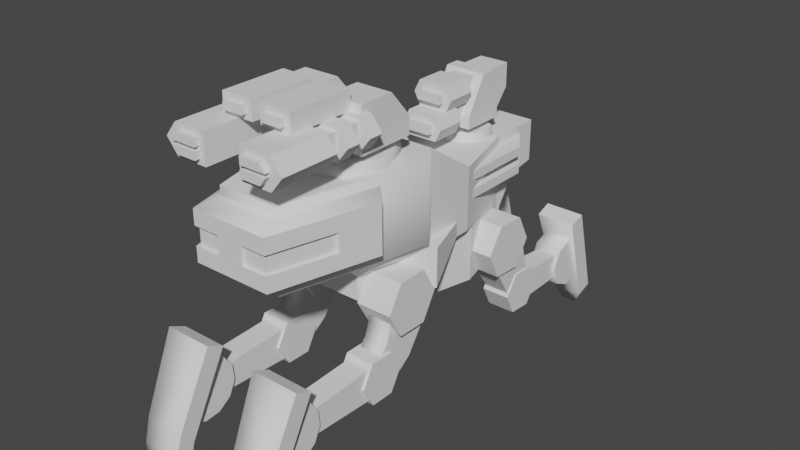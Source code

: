 # Source: adv_combat_fab.blend  (saved by Blender 2.80.75; exported with 4.5.12 LTS)
import bpy
from mathutils import Matrix  # noqa: F401  (used for matrix-valued properties, if any)

bpy.ops.wm.read_factory_settings(use_empty=True)
scene = bpy.context.scene
scene.name = 'Scene'

# ---- collections
col_collection = bpy.data.collections.new('Collection'); scene.collection.children.link(col_collection)

# ---- world
world_world = bpy.data.worlds.new('World'); scene.world = world_world
world_world.use_nodes = True; world_world.node_tree.nodes.clear()
_N = world_world.node_tree.nodes; _L = world_world.node_tree.links
n0 = _N.new('ShaderNodeOutputWorld'); n0.name = 'World Output'; n0.location = (300, 300)
n1 = _N.new('ShaderNodeBackground'); n1.name = 'Background'; n1.location = (10, 300)
n1.inputs[0].default_value = (0.05088, 0.05088, 0.05088, 1.0)
_L.new(n1.outputs[0], n0.inputs[0])
n0.is_active_output = True
world_world.color = (0.05088, 0.05088, 0.05088)
world_world.use_sun_shadow = False
world_world.sun_shadow_jitter_overblur = 0.0

# ---- meshes
me_plane_003 = bpy.data.meshes.new('Plane.003')
me_plane_003.from_pydata([(0.9632, -2.017, 2.019), (1.738, -2.017, 2.019), (0.9632, -2.34, 1.459), (1.738, -2.34, 1.459), (0.9632, -2.986, 1.459), (1.738, -2.986, 1.459), (0.9632, -3.309, 2.019), (1.738, -3.309, 2.019), (0.9632, -2.986, 2.578), (1.738, -2.986, 2.578), (0.9632, -2.34, 2.578), (1.738, -2.34, 2.578), (1.028, -2.31, 3.437), (1.028, -1.018, 3.437), (1.674, -2.31, 3.437), (1.674, -1.018, 3.437), (1.028, -1.211, 2.708), (1.028, -2.304, 3.106), (1.674, -1.211, 2.708), (1.674, -2.304, 3.106), (1.028, -1.626, 2.105), (1.028, -2.428, 2.777), (1.674, -1.626, 2.105), (1.674, -2.428, 2.777), (1.028, -2.204, 1.687), (1.028, -2.675, 2.503), (1.674, -2.204, 1.687), (1.674, -2.675, 2.503), (0.8663, -0.8869, 3.634), (1.835, -0.8869, 3.634), (0.8663, -1.291, 2.934), (1.835, -1.291, 2.934), (0.8663, -2.098, 2.934), (1.835, -2.098, 2.934), (0.8663, -2.502, 3.634), (1.835, -2.502, 3.634), (0.8663, -2.098, 4.333), (1.835, -2.098, 4.333), (0.8663, -1.291, 4.333), (1.835, -1.291, 4.333), (1.028, -5.247, 1.696), (1.028, -5.247, 2.342), (1.028, -2.986, 1.599), (1.028, -2.986, 2.439), (1.674, -5.247, 1.696), (1.674, -5.247, 2.342), (1.674, -2.986, 1.599), (1.674, -2.986, 2.439), (1.755, -4.755, 1.934), (1.755, -4.791, 2.35), (0.947, -4.791, 2.35), (0.947, -4.755, 1.934), (1.755, -5.031, 2.693), (0.947, -5.031, 2.693), (1.755, -5.41, 2.869), (0.947, -5.41, 2.869), (1.755, -6.069, 1.455), (0.947, -6.069, 1.455), (1.755, -5.691, 1.279), (0.947, -5.691, 1.279), (1.755, -5.274, 1.315), (0.947, -5.274, 1.315), (1.755, -4.932, 1.555), (0.947, -4.932, 1.555), (0.7093, -5.638, 3.371), (0.7184, -5.199, 3.166), (1.992, -5.638, 3.371), (1.983, -5.199, 3.166), (1.889, -6.189, 1.044), (1.907, -6.529, 1.461), (1.872, -6.269, 0.6571), (1.851, -6.269, 0.199), (1.88, -6.709, 0.845), (1.851, -6.709, 0.199), (0.8127, -6.189, 1.044), (0.7942, -6.529, 1.461), (0.8299, -6.269, 0.6571), (0.8502, -6.269, 0.199), (0.8215, -6.709, 0.845), (0.8502, -6.709, 0.199), (1.601, -6.709, -0.2047), (1.601, -6.269, -0.2047), (1.101, -6.709, -0.2047), (1.101, -6.269, -0.2047), (-0.9632, -2.017, 2.019), (-1.738, -2.017, 2.019), (-0.9632, -2.34, 1.459), (-1.738, -2.34, 1.459), (-0.9632, -2.986, 1.459), (-1.738, -2.986, 1.459), (-0.9632, -3.309, 2.019), (-1.738, -3.309, 2.019), (-0.9632, -2.986, 2.578), (-1.738, -2.986, 2.578), (-0.9632, -2.34, 2.578), (-1.738, -2.34, 2.578), (-1.028, -2.31, 3.437), (-1.028, -1.018, 3.437), (-1.674, -2.31, 3.437), (-1.674, -1.018, 3.437), (-1.028, -1.211, 2.708), (-1.028, -2.304, 3.106), (-1.674, -1.211, 2.708), (-1.674, -2.304, 3.106), (-1.028, -1.626, 2.105), (-1.028, -2.428, 2.777), (-1.674, -1.626, 2.105), (-1.674, -2.428, 2.777), (-1.028, -2.204, 1.687), (-1.028, -2.675, 2.503), (-1.674, -2.204, 1.687), (-1.674, -2.675, 2.503), (-0.8663, -0.8869, 3.634), (-1.835, -0.8869, 3.634), (-0.8663, -1.291, 2.934), (-1.835, -1.291, 2.934), (-0.8663, -2.098, 2.934), (-1.835, -2.098, 2.934), (-0.8663, -2.502, 3.634), (-1.835, -2.502, 3.634), (-0.8663, -2.098, 4.333), (-1.835, -2.098, 4.333), (-0.8663, -1.291, 4.333), (-1.835, -1.291, 4.333), (-1.028, -5.247, 1.696), (-1.028, -5.247, 2.342), (-1.028, -2.986, 1.599), (-1.028, -2.986, 2.439), (-1.674, -5.247, 1.696), (-1.674, -5.247, 2.342), (-1.674, -2.986, 1.599), (-1.674, -2.986, 2.439), (-1.755, -4.755, 1.934), (-1.755, -4.791, 2.35), (-0.947, -4.791, 2.35), (-0.947, -4.755, 1.934), (-1.755, -5.031, 2.693), (-0.947, -5.031, 2.693), (-1.755, -5.41, 2.869), (-0.947, -5.41, 2.869), (-1.755, -6.069, 1.455), (-0.947, -6.069, 1.455), (-1.755, -5.691, 1.279), (-0.947, -5.691, 1.279), (-1.755, -5.274, 1.315), (-0.947, -5.274, 1.315), (-1.755, -4.932, 1.555), (-0.947, -4.932, 1.555), (-0.7093, -5.638, 3.371), (-0.7184, -5.199, 3.166), (-1.992, -5.638, 3.371), (-1.983, -5.199, 3.166), (-1.889, -6.189, 1.044), (-1.907, -6.529, 1.461), (-1.872, -6.269, 0.6571), (-1.851, -6.269, 0.199), (-1.88, -6.709, 0.845), (-1.851, -6.709, 0.199), (-0.8127, -6.189, 1.044), (-0.7942, -6.529, 1.461), (-0.8299, -6.269, 0.6571), (-0.8502, -6.269, 0.199), (-0.8215, -6.709, 0.845), (-0.8502, -6.709, 0.199), (-1.601, -6.709, -0.2047), (-1.601, -6.269, -0.2047), (-1.101, -6.709, -0.2047), (-1.101, -6.269, -0.2047), (-0.7517, 3.132, 3.335), (-1.721, 3.126, 3.333), (-0.7477, 2.693, 2.657), (-1.717, 2.687, 2.655), (-0.7431, 1.886, 2.699), (-1.712, 1.88, 2.697), (-0.7425, 1.519, 3.418), (-1.711, 1.513, 3.416), (-0.7465, 1.958, 4.095), (-1.715, 1.953, 4.093), (-0.7511, 2.765, 4.054), (-1.72, 2.759, 4.052), (-0.9074, 2.791, 1.529), (-0.8243, 1.896, 2.885), (-0.9126, 3.546, 1.915), (-0.8317, 2.974, 3.436), (-1.553, 2.788, 1.528), (-1.632, 1.891, 2.883), (-1.559, 3.543, 1.913), (-1.639, 2.97, 3.434), (-1.624, 3.81, 1.68), (-0.8491, 3.814, 1.682), (-1.624, 3.516, 2.256), (-0.8486, 3.52, 2.257), (-1.62, 2.871, 2.289), (-0.8449, 2.875, 2.291), (-1.617, 2.519, 1.747), (-0.8417, 2.524, 1.749), (-1.617, 2.813, 1.172), (-0.8422, 2.818, 1.173), (-1.621, 3.458, 1.138), (-0.8459, 3.463, 1.14), (-0.9111, 3.511, 1.293), (-0.913, 3.552, 2.1), (-0.9874, 5.53, 1.27), (-0.9889, 5.564, 1.915), (-1.557, 3.507, 1.292), (-1.559, 3.548, 2.098), (-1.504, 5.527, 1.269), (-1.506, 5.561, 1.914), (-1.636, 5.55, 2.306), (-0.8605, 5.554, 2.307), (-1.632, 5.026, 2.12), (-0.8571, 5.03, 2.121), (-1.63, 4.787, 1.617), (-0.8546, 4.791, 1.619), (-1.63, 4.973, 1.093), (-0.8546, 4.977, 1.095), (-1.632, 5.475, 0.8542), (-0.857, 5.479, 0.8558), (-1.636, 5.999, 1.04), (-0.8605, 6.004, 1.042), (-1.81, 5.735, 3.012), (-1.797, 5.279, 2.85), (-1.669, 6.682, 0.3494), (-1.656, 6.225, 0.1873), (-0.8321, 6.686, 0.3512), (-0.8391, 6.23, 0.189), (-0.6911, 5.742, 3.015), (-0.6981, 5.285, 2.853), (-1.452, 6.361, -0.1927), (-1.46, 6.818, -0.03065), (-1.043, 6.364, -0.1919), (-1.041, 6.82, -0.02977), (0.7517, 3.132, 3.335), (1.721, 3.126, 3.333), (0.7477, 2.693, 2.657), (1.717, 2.687, 2.655), (0.7431, 1.886, 2.699), (1.712, 1.88, 2.697), (0.7425, 1.519, 3.418), (1.711, 1.513, 3.416), (0.7465, 1.958, 4.095), (1.715, 1.953, 4.093), (0.7511, 2.765, 4.054), (1.72, 2.759, 4.052), (0.9074, 2.791, 1.529), (0.8243, 1.896, 2.885), (0.9126, 3.546, 1.915), (0.8317, 2.974, 3.436), (1.553, 2.788, 1.528), (1.632, 1.891, 2.883), (1.559, 3.543, 1.913), (1.639, 2.97, 3.434), (1.624, 3.81, 1.68), (0.8491, 3.814, 1.682), (1.624, 3.516, 2.256), (0.8486, 3.52, 2.257), (1.62, 2.871, 2.289), (0.8449, 2.875, 2.291), (1.617, 2.519, 1.747), (0.8417, 2.524, 1.749), (1.617, 2.813, 1.172), (0.8422, 2.818, 1.173), (1.621, 3.458, 1.138), (0.8459, 3.463, 1.14), (0.9111, 3.511, 1.293), (0.913, 3.552, 2.1), (0.9874, 5.53, 1.27), (0.9889, 5.564, 1.915), (1.557, 3.507, 1.292), (1.559, 3.548, 2.098), (1.504, 5.527, 1.269), (1.506, 5.561, 1.914), (1.636, 5.55, 2.306), (0.8605, 5.554, 2.307), (1.632, 5.026, 2.12), (0.8571, 5.03, 2.121), (1.63, 4.787, 1.617), (0.8546, 4.791, 1.619), (1.63, 4.973, 1.093), (0.8546, 4.977, 1.095), (1.632, 5.475, 0.8542), (0.857, 5.479, 0.8558), (1.636, 5.999, 1.04), (0.8605, 6.004, 1.042), (1.81, 5.735, 3.012), (1.797, 5.279, 2.85), (1.669, 6.682, 0.3494), (1.656, 6.225, 0.1873), (0.8321, 6.686, 0.3512), (0.8391, 6.23, 0.189), (0.6911, 5.742, 3.015), (0.6981, 5.285, 2.853), (1.452, 6.361, -0.1927), (1.46, 6.818, -0.03065), (1.043, 6.364, -0.1919), (1.041, 6.82, -0.02977), (-1.211, 1.373, 2.665), (-1.211, 1.373, 4.28), (-0.8075, 2.988, 2.665), (-0.8075, 2.988, 4.28), (1.211, 1.373, 2.665), (1.211, 1.373, 4.28), (0.8075, 2.988, 2.665), (0.8075, 2.988, 4.28), (0.6056, -1.05, 2.665), (0.6056, -1.05, 4.28), (-0.6056, -1.05, 4.28), (-0.6056, -1.05, 2.665), (-0.6056, -2.423, 4.28), (0.6056, -2.423, 4.28), (-0.8075, -2.423, 3.634), (-0.8075, -2.423, 4.684), (-1.147, -1.454, 3.634), (-1.147, -1.454, 4.684), (0.8075, -2.423, 3.634), (0.8075, -2.423, 4.684), (1.147, -1.454, 3.634), (1.147, -1.454, 4.684), (-1.835, -0.8075, 4.684), (-1.835, -0.8075, 3.634), (1.835, -0.8075, 3.634), (1.835, -0.8075, 4.684), (-1.284, 0.8075, 4.403), (1.284, 0.8075, 4.403), (1.284, 0.8075, 4.684), (-1.284, 0.8075, 4.684), (0.8075, 3.957, 4.764), (0.8075, 3.472, 4.441), (0.8075, 3.149, 3.957), (0.8075, 2.988, 5.976), (1.373, 0.969, 4.28), (1.777, -1.05, 4.845), (0.8075, -2.907, 4.845), (0.8075, -2.423, 4.845), (1.373, -0.4845, 4.28), (1.373, 0.969, 5.976), (0.8075, 4.441, 5.976), (0.8075, 4.441, 4.845), (0.8075, 2.988, 3.392), (1.373, -0.4845, 6.945), (1.777, -1.05, 6.945), (0.8075, -4.845, 6.945), (0.8075, -4.845, 4.845), (0.8075, -3.634, 4.845), (0.8075, -2.907, 4.684), (0.8075, -2.423, 4.28), (-0.8075, 3.957, 4.764), (-0.8075, 4.441, 5.976), (-0.8075, 4.441, 4.845), (-0.8075, 3.472, 4.441), (-0.8075, 3.149, 3.957), (-0.8075, 2.988, 3.392), (-1.373, -0.4845, 6.945), (-1.777, -1.05, 6.945), (-0.8075, -4.845, 6.945), (-0.8075, -4.845, 4.845), (-0.8075, -3.634, 4.845), (-0.8075, -2.907, 4.684), (-0.8075, -2.423, 4.28), (-0.8075, 2.988, 5.976), (-0.8075, 2.988, 4.28), (-1.373, 0.969, 4.28), (-1.373, 0.969, 5.976), (-1.777, -1.05, 4.845), (-0.8075, -2.907, 4.845), (-0.8075, -2.423, 4.845), (-1.373, -0.4845, 4.28), (0.8075, 2.988, 4.28), (0.3432, -5.33, 5.653), (0.9892, -5.33, 5.653), (0.3432, -5.33, 6.137), (0.9892, -5.33, 6.137), (1.417, -3.715, 5.653), (1.417, -3.715, 6.137), (0.8075, -4.845, 5.087), (1.454, -2.342, 5.087), (1.454, -2.342, 6.702), (1.777, -2.665, 5.249), (1.777, -2.665, 6.541), (0.8075, -4.845, 6.702), (1.05, -5.41, 6.541), (1.05, -5.41, 5.249), (0.3432, -5.41, 6.137), (0.3432, -5.41, 5.653), (1.05, -5.41, 5.653), (1.05, -5.41, 6.137), (1.499, -3.715, 6.137), (1.499, -3.715, 5.653), (-0.3432, -5.33, 5.653), (-0.9892, -5.33, 5.653), (-0.3432, -5.33, 6.137), (-0.9892, -5.33, 6.137), (-1.417, -3.715, 5.653), (-1.417, -3.715, 6.137), (-0.8075, -4.845, 5.087), (-1.454, -2.342, 5.087), (-1.454, -2.342, 6.702), (-1.777, -2.665, 5.249), (-1.777, -2.665, 6.541), (-0.8075, -4.845, 6.702), (-1.05, -5.41, 6.541), (-1.05, -5.41, 5.249), (-0.3432, -5.41, 6.137), (-0.3432, -5.41, 5.653), (-1.05, -5.41, 5.653), (-1.05, -5.41, 6.137), (-1.499, -3.715, 6.137), (-1.499, -3.715, 5.653), (0.7268, 1.211, 5.491), (0.7268, 1.211, 5.733), (0.7268, 4.038, 5.491), (0.7268, 4.038, 5.733), (1.292, 1.211, 5.491), (1.292, 1.211, 5.733), (1.292, 3.23, 5.491), (1.292, 3.23, 5.733), (0.7268, 1.211, 5.007), (0.7268, 1.211, 5.249), (0.7268, 4.038, 5.007), (0.7268, 4.038, 5.249), (1.292, 1.211, 5.007), (1.292, 1.211, 5.249), (1.292, 3.23, 5.007), (1.292, 3.23, 5.249), (-0.7268, 1.211, 5.491), (-0.7268, 1.211, 5.733), (-0.7268, 4.038, 5.491), (-0.7268, 4.038, 5.733), (-1.292, 1.211, 5.491), (-1.292, 1.211, 5.733), (-1.292, 3.23, 5.491), (-1.292, 3.23, 5.733), (-0.7268, 1.211, 5.007), (-0.7268, 1.211, 5.249), (-0.7268, 4.038, 5.007), (-0.7268, 4.038, 5.249), (-1.292, 1.211, 5.007), (-1.292, 1.211, 5.249), (-1.292, 3.23, 5.007), (-1.292, 3.23, 5.249), (0.273, -4.441, 8.543), (0.273, -4.441, 8.737), (0.8187, -4.441, 8.737), (0.8187, -4.441, 8.543), (0.273, -4.587, 8.543), (0.273, -4.587, 8.737), (0.8187, -4.587, 8.737), (0.8187, -4.587, 8.543), (0.6606, -5.41, 7.768), (0.6606, -5.41, 7.962), (1.352, -5.41, 7.962), (1.206, -5.41, 7.768), (0.6606, -5.556, 7.768), (0.6606, -5.556, 7.962), (1.352, -5.556, 7.962), (1.206, -5.556, 7.768), (0.6606, -5.41, 8.059), (0.6606, -5.41, 8.253), (1.206, -5.41, 8.253), (1.352, -5.41, 8.059), (0.6606, -5.556, 8.059), (0.6606, -5.556, 8.253), (1.206, -5.556, 8.253), (1.352, -5.556, 8.059), (0.1195, -4.441, 8.398), (0.1195, -4.441, 8.883), (0.1195, -2.697, 8.398), (0.9722, -4.441, 8.398), (0.9722, -4.441, 8.883), (0.9722, -2.697, 8.398), (0.1195, -2.697, 8.883), (0.9722, -2.697, 8.883), (0.5071, -5.41, 7.623), (0.5071, -3.86, 7.623), (1.36, -5.41, 7.623), (1.67, -5.41, 8.01), (1.36, -3.86, 7.623), (1.67, -3.86, 8.01), (0.5071, -5.41, 8.398), (0.5071, -3.86, 8.398), (1.36, -3.86, 8.398), (1.36, -5.41, 8.398), (0.5814, -3.86, 7.72), (0.5814, -3.86, 8.301), (0.5814, -2.891, 7.72), (0.5814, -2.891, 8.301), (1.357, -3.86, 7.72), (1.357, -3.86, 8.301), (1.357, -2.891, 7.72), (1.357, -2.891, 8.301), (0.5071, -2.891, 7.623), (1.36, -2.891, 7.623), (1.67, -2.891, 8.01), (0.5071, -2.891, 8.398), (1.36, -2.891, 8.398), (1.36, -2.503, 7.623), (0.5071, -2.503, 7.623), (1.67, -2.503, 8.01), (0.5071, -2.503, 8.398), (1.36, -2.503, 8.398), (0.5071, -3.569, 7.623), (1.36, -3.569, 7.623), (1.67, -3.569, 8.01), (0.5071, -3.569, 8.398), (1.36, -3.569, 8.398), (1.36, -3.182, 7.623), (0.5071, -3.182, 7.623), (1.67, -3.182, 8.01), (0.5071, -3.182, 8.398), (1.36, -3.182, 8.398), (0.2907, -2.697, 7.429), (0.2907, -2.697, 8.592), (0.2907, -1.147, 7.429), (0.2907, -1.728, 8.592), (1.26, -2.697, 7.429), (1.26, -2.697, 8.592), (1.26, -1.728, 8.592), (0.2907, -1.147, 7.914), (1.26, -1.147, 7.429), (1.26, -1.147, 7.914), (-0.2907, -1.05, 7.235), (0.2907, -2.988, 7.235), (0.2907, -2.503, 8.204), (0.2907, -1.05, 7.235), (0.9593, -1.059, 6.945), (0.9593, -1.059, 7.235), (0.9593, -2.978, 6.945), (0.9593, -2.978, 7.235), (-0.9593, -2.978, 6.945), (-0.9593, -2.978, 7.235), (-1.357, -2.019, 7.235), (-0.9593, -1.059, 6.945), (-0.9593, -1.059, 7.235), (-0.273, -4.441, 8.543), (-0.273, -4.441, 8.737), (-0.8187, -4.441, 8.737), (-0.8187, -4.441, 8.543), (-0.273, -4.587, 8.543), (-0.273, -4.587, 8.737), (-0.8187, -4.587, 8.737), (-0.8187, -4.587, 8.543), (-0.6606, -5.41, 7.768), (-0.6606, -5.41, 7.962), (-1.352, -5.41, 7.962), (-1.206, -5.41, 7.768), (-0.6606, -5.556, 7.768), (-0.6606, -5.556, 7.962), (-1.352, -5.556, 7.962), (-1.206, -5.556, 7.768), (-0.6606, -5.41, 8.059), (-0.6606, -5.41, 8.253), (-1.206, -5.41, 8.253), (-1.352, -5.41, 8.059), (-0.6606, -5.556, 8.059), (-0.6606, -5.556, 8.253), (-1.206, -5.556, 8.253), (-1.352, -5.556, 8.059), (-0.1195, -4.441, 8.398), (-0.1195, -4.441, 8.883), (-0.1195, -2.697, 8.398), (-0.9722, -4.441, 8.398), (-0.9722, -4.441, 8.883), (-0.9722, -2.697, 8.398), (-0.1195, -2.697, 8.883), (-0.9722, -2.697, 8.883), (-0.5071, -5.41, 7.623), (-0.5071, -3.86, 7.623), (-1.36, -5.41, 7.623), (-1.67, -5.41, 8.01), (-1.36, -3.86, 7.623), (-1.67, -3.86, 8.01), (-0.5071, -5.41, 8.398), (-0.5071, -3.86, 8.398), (-1.36, -3.86, 8.398), (-1.36, -5.41, 8.398), (-0.5814, -3.86, 7.72), (-0.5814, -3.86, 8.301), (-0.5814, -2.891, 7.72), (-0.5814, -2.891, 8.301), (-1.357, -3.86, 7.72), (-1.357, -3.86, 8.301), (-1.357, -2.891, 7.72), (-1.357, -2.891, 8.301), (-0.5071, -2.891, 7.623), (-1.36, -2.891, 7.623), (-1.67, -2.891, 8.01), (-0.5071, -2.891, 8.398), (-1.36, -2.891, 8.398), (-1.36, -2.503, 7.623), (-0.5071, -2.503, 7.623), (-1.67, -2.503, 8.01), (-0.5071, -2.503, 8.398), (-1.36, -2.503, 8.398), (-0.5071, -3.569, 7.623), (-1.36, -3.569, 7.623), (-1.67, -3.569, 8.01), (-0.5071, -3.569, 8.398), (-1.36, -3.569, 8.398), (-1.36, -3.182, 7.623), (-0.5071, -3.182, 7.623), (-1.67, -3.182, 8.01), (-0.5071, -3.182, 8.398), (-1.36, -3.182, 8.398), (-0.2907, -2.697, 7.429), (-0.2907, -2.697, 8.592), (-0.2907, -1.147, 7.429), (-0.2907, -1.728, 8.592), (-1.26, -2.697, 7.429), (-1.26, -2.697, 8.592), (-1.26, -1.728, 8.592), (-0.2907, -1.147, 7.914), (-1.26, -1.147, 7.429), (-1.26, -1.147, 7.914), (0.2907, -1.534, 8.204), (-0.2907, -2.988, 7.235), (-0.2907, -2.503, 8.204), (-0.2907, -1.534, 8.204), (0.0, -0.6622, 6.945), (0.0, -0.6622, 7.235), (-1.357, -2.019, 6.945), (0.0, -3.375, 6.945), (0.0, -3.375, 7.235), (1.357, -2.019, 6.945), (1.357, -2.019, 7.235), (-0.4038, 0.8883, 6.379), (-0.4038, 0.8883, 7.025), (-0.4038, 1.696, 6.379), (-0.4038, 1.696, 7.025), (0.4038, 0.8883, 6.379), (0.4038, 0.8883, 7.025), (0.4038, 1.696, 6.379), (0.4038, 1.696, 7.025), (-0.5653, 0.8883, 6.702), (-0.5653, 1.696, 6.702), (0.5653, 1.696, 6.702), (0.5653, 0.8883, 6.702), (-0.4038, 1.292, 7.025), (-0.4038, 1.292, 7.671), (-0.4038, 2.1, 7.025), (-0.4038, 2.1, 7.671), (0.4038, 1.292, 7.025), (0.4038, 1.292, 7.671), (0.4038, 2.1, 7.025), (0.4038, 2.1, 7.671), (-0.5653, 1.292, 7.348), (-0.5653, 2.1, 7.348), (0.5653, 2.1, 7.348), (0.5653, 1.292, 7.348), (-0.323, 0.7267, 6.581), (-0.323, 0.7267, 6.823), (-0.323, 0.8882, 6.581), (-0.323, 0.8882, 6.823), (0.323, 0.7267, 6.581), (0.323, 0.7267, 6.823), (0.323, 0.8882, 6.581), (0.323, 0.8882, 6.823), (-0.323, 1.131, 7.227), (-0.323, 1.131, 7.469), (-0.323, 1.292, 7.227), (-0.323, 1.292, 7.469), (0.323, 1.131, 7.227), (0.323, 1.131, 7.469), (0.323, 1.292, 7.227), (0.323, 1.292, 7.469), (-0.323, 1.696, 6.46), (-0.323, 1.696, 6.945), (-0.323, 2.261, 6.46), (-0.323, 2.261, 6.945), (0.323, 1.696, 6.46), (0.323, 1.696, 6.945), (0.323, 2.261, 6.46), (0.323, 2.261, 6.945), (-0.323, 2.1, 7.106), (-0.323, 2.1, 7.591), (-0.323, 2.665, 7.106), (-0.323, 2.665, 7.591), (0.323, 2.1, 7.106), (0.323, 2.1, 7.591), (0.323, 2.665, 7.106), (0.323, 2.665, 7.591), (-0.5653, 2.019, 6.379), (-0.5653, 2.019, 6.702), (-0.5653, 3.23, 6.379), (0.5653, 2.019, 6.379), (0.5653, 2.019, 6.702), (0.5653, 3.23, 6.379), (-0.5653, 2.584, 7.671), (-0.5653, 2.988, 7.671), (0.5653, 2.988, 7.671), (0.5653, 2.584, 7.671), (-0.4038, 2.988, 6.492), (-0.4038, 2.988, 7.623), (-0.4038, 3.392, 6.492), (0.4038, 2.988, 6.492), (0.4038, 2.988, 7.623), (0.4038, 3.392, 6.492), (-0.4038, 3.795, 6.977), (-0.4038, 3.795, 7.623), (0.4038, 3.795, 7.623), (0.4038, 3.795, 6.977), (9.626e-09, 3.359, 5.976), (6.417e-09, 3.303, 6.218), (0.6364, 2.992, 5.976), (0.5874, 2.964, 6.218), (0.6364, 2.257, 5.976), (0.5874, 2.285, 6.218), (-5.461e-08, 1.89, 5.976), (-5.288e-08, 1.946, 6.218), (-0.6364, 2.257, 5.976), (-0.5874, 2.285, 6.218), (-0.6364, 2.992, 5.976), (-0.5874, 2.964, 6.218), (-0.2423, 2.188, 6.218), (-0.2423, 2.334, 6.379), (-0.2423, 3.06, 6.218), (-0.2423, 2.915, 6.379), (0.2423, 2.188, 6.218), (0.2423, 2.334, 6.379), (0.2423, 3.06, 6.218), (0.2423, 2.915, 6.379)], [], [(0, 3, 2), (3, 4, 2), (4, 7, 6), (7, 8, 6), (1, 9, 5), (9, 10, 8), (11, 0, 10), (2, 6, 10), (18, 20, 16), (14, 17, 19), (13, 18, 16), (14, 18, 15), (12, 16, 17), (23, 26, 22), (19, 22, 18), (17, 20, 21), (17, 23, 19), (21, 24, 25), (23, 25, 27), (22, 24, 20), (29, 30, 28), (31, 32, 30), (32, 35, 34), (34, 37, 36), (35, 33, 29), (37, 38, 36), (39, 28, 38), (30, 34, 38), (40, 43, 42), (47, 44, 46), (46, 40, 42), (47, 41, 45), (51, 49, 48), (49, 53, 52), (53, 54, 52), (61, 57, 53), (60, 62, 54), (56, 59, 58), (59, 60, 58), (61, 62, 60), (62, 51, 48), (74, 67, 68), (73, 78, 79), (74, 70, 76), (66, 65, 64), (75, 65, 74), (72, 75, 78), (76, 71, 77), (67, 66, 69), (69, 64, 75), (71, 80, 81), (83, 80, 82), (71, 83, 77), (79, 80, 73), (79, 83, 82), (0, 1, 3), (3, 5, 4), (4, 5, 7), (7, 9, 8), (5, 3, 1), (1, 11, 9), (9, 7, 5), (9, 11, 10), (11, 1, 0), (10, 0, 2), (2, 4, 6), (6, 8, 10), (18, 22, 20), (14, 12, 17), (13, 15, 18), (14, 19, 18), (12, 13, 16), (23, 27, 26), (19, 23, 22), (17, 16, 20), (17, 21, 23), (21, 20, 24), (23, 21, 25), (22, 26, 24), (29, 31, 30), (31, 33, 32), (32, 33, 35), (34, 35, 37), (33, 31, 29), (29, 39, 37), (37, 35, 29), (37, 39, 38), (39, 29, 28), (38, 28, 30), (30, 32, 34), (34, 36, 38), (40, 41, 43), (47, 45, 44), (46, 44, 40), (47, 43, 41), (51, 50, 49), (49, 50, 53), (53, 55, 54), (53, 50, 51), (51, 63, 61), (61, 59, 57), (57, 55, 53), (53, 51, 61), (62, 48, 49), (49, 52, 62), (52, 54, 62), (54, 56, 58), (58, 60, 54), (56, 57, 59), (59, 61, 60), (61, 63, 62), (62, 63, 51), (74, 65, 67), (73, 72, 78), (74, 68, 70), (66, 67, 65), (76, 77, 79), (79, 78, 76), (78, 75, 74), (75, 64, 65), (74, 76, 78), (72, 69, 75), (76, 70, 71), (69, 72, 68), (72, 73, 70), (68, 72, 70), (73, 71, 70), (68, 67, 69), (69, 66, 64), (71, 73, 80), (83, 81, 80), (71, 81, 83), (79, 82, 80), (79, 77, 83), (84, 86, 87), (87, 86, 88), (88, 90, 91), (91, 90, 92), (85, 89, 93), (93, 92, 94), (95, 94, 84), (86, 94, 90), (102, 100, 104), (98, 103, 101), (97, 100, 102), (98, 99, 102), (96, 101, 100), (107, 106, 110), (103, 102, 106), (101, 105, 104), (101, 103, 107), (105, 109, 108), (107, 111, 109), (106, 104, 108), (113, 112, 114), (115, 114, 116), (116, 118, 119), (118, 120, 121), (119, 113, 117), (121, 120, 122), (123, 122, 112), (114, 122, 118), (124, 126, 127), (131, 130, 128), (130, 126, 124), (131, 129, 125), (135, 132, 133), (133, 136, 137), (137, 136, 138), (145, 137, 141), (144, 138, 146), (140, 142, 143), (143, 142, 144), (145, 144, 146), (146, 132, 135), (158, 152, 151), (157, 163, 162), (158, 160, 154), (150, 148, 149), (159, 158, 149), (156, 162, 159), (160, 161, 155), (151, 153, 150), (153, 159, 148), (155, 165, 164), (167, 166, 164), (155, 161, 167), (163, 157, 164), (163, 166, 167), (84, 87, 85), (87, 88, 89), (88, 91, 89), (91, 92, 93), (89, 85, 87), (85, 93, 95), (93, 89, 91), (93, 94, 95), (95, 84, 85), (94, 86, 84), (86, 90, 88), (90, 94, 92), (102, 104, 106), (98, 101, 96), (97, 102, 99), (98, 102, 103), (96, 100, 97), (107, 110, 111), (103, 106, 107), (101, 104, 100), (101, 107, 105), (105, 108, 104), (107, 109, 105), (106, 108, 110), (113, 114, 115), (115, 116, 117), (116, 119, 117), (118, 121, 119), (117, 113, 115), (113, 121, 123), (121, 113, 119), (121, 122, 123), (123, 112, 113), (122, 114, 112), (114, 118, 116), (118, 122, 120), (124, 127, 125), (131, 128, 129), (130, 124, 128), (131, 125, 127), (135, 133, 134), (133, 137, 134), (137, 138, 139), (137, 135, 134), (135, 145, 147), (145, 141, 143), (141, 137, 139), (137, 145, 135), (146, 133, 132), (133, 146, 136), (136, 146, 138), (138, 142, 140), (142, 138, 144), (140, 143, 141), (143, 144, 145), (145, 146, 147), (146, 135, 147), (158, 151, 149), (157, 162, 156), (158, 154, 152), (150, 149, 151), (160, 163, 161), (163, 160, 162), (162, 158, 159), (159, 149, 148), (158, 162, 160), (156, 159, 153), (160, 155, 154), (153, 152, 156), (156, 154, 157), (152, 154, 156), (157, 154, 155), (152, 153, 151), (153, 148, 150), (155, 164, 157), (167, 164, 165), (155, 167, 165), (163, 164, 166), (163, 167, 161), (168, 170, 171), (171, 170, 172), (172, 174, 175), (174, 176, 177), (177, 173, 175), (176, 178, 179), (179, 178, 168), (174, 178, 176), (181, 180, 182), (183, 182, 186), (187, 186, 184), (184, 180, 181), (189, 188, 190), (191, 190, 192), (193, 192, 194), (194, 196, 197), (189, 193, 197), (196, 198, 199), (198, 188, 189), (194, 198, 196), (201, 200, 202), (207, 206, 204), (206, 202, 200), (207, 205, 201), (208, 216, 212), (208, 210, 211), (210, 212, 213), (213, 212, 214), (215, 214, 216), (213, 219, 211), (216, 218, 219), (224, 226, 227), (220, 221, 227), (221, 223, 225), (222, 223, 221), (223, 222, 229), (224, 222, 220), (230, 228, 229), (224, 231, 229), (223, 228, 230), (225, 230, 231), (232, 233, 235), (236, 234, 235), (236, 237, 239), (238, 239, 241), (241, 233, 243), (240, 241, 243), (232, 242, 243), (238, 234, 236), (246, 244, 245), (250, 246, 247), (248, 250, 251), (248, 249, 245), (254, 252, 253), (256, 254, 255), (258, 256, 257), (258, 259, 261), (257, 253, 261), (260, 261, 263), (262, 263, 253), (258, 254, 256), (266, 264, 265), (268, 270, 271), (264, 266, 270), (271, 267, 265), (280, 272, 276), (272, 273, 275), (274, 275, 277), (278, 276, 277), (280, 278, 279), (279, 283, 281), (280, 281, 283), (291, 290, 288), (291, 285, 284), (289, 287, 285), (286, 284, 285), (293, 286, 287), (288, 290, 284), (294, 295, 293), (288, 286, 293), (287, 289, 294), (289, 288, 295), (297, 298, 296), (299, 302, 298), (303, 300, 302), (296, 306, 297), (302, 296, 298), (300, 307, 296), (301, 304, 300), (304, 308, 307), (306, 307, 308), (304, 305, 309), (311, 312, 310), (316, 321, 317), (317, 314, 316), (315, 310, 314), (316, 310, 312), (312, 320, 316), (313, 319, 312), (319, 318, 322), (321, 320, 323), (319, 323, 320), (317, 321, 324), (318, 325, 322), (324, 321, 323), (318, 313, 325), (334, 330, 335), (329, 359, 362), (327, 367, 328), (330, 367, 329), (342, 331, 340), (343, 331, 342), (344, 345, 333), (344, 332, 343), (333, 331, 343), (339, 340, 331), (333, 345, 331), (331, 345, 334), (358, 345, 344), (362, 361, 366), (353, 340, 339), (346, 326, 327), (354, 341, 340), (348, 337, 326), (355, 342, 341), (347, 336, 337), (356, 343, 342), (349, 327, 328), (350, 328, 338), (357, 344, 343), (360, 349, 350), (359, 360, 361), (355, 354, 353), (356, 355, 363), (365, 358, 357), (357, 356, 364), (356, 363, 365), (362, 352, 339), (352, 366, 363), (365, 363, 358), (363, 366, 358), (361, 330, 366), (334, 335, 339), (359, 336, 347), (329, 362, 335), (359, 329, 336), (328, 367, 338), (367, 327, 329), (329, 326, 336), (327, 326, 329), (336, 326, 337), (330, 329, 335), (342, 340, 341), (344, 333, 332), (333, 343, 332), (339, 331, 334), (358, 344, 357), (362, 366, 352), (353, 339, 352), (346, 327, 349), (354, 340, 353), (348, 326, 346), (355, 341, 354), (347, 337, 348), (356, 342, 355), (349, 328, 350), (350, 338, 351), (357, 343, 356), (346, 347, 348), (347, 346, 359), (359, 349, 360), (360, 350, 351), (349, 359, 346), (359, 361, 362), (355, 353, 363), (365, 357, 364), (356, 365, 364), (362, 339, 335), (352, 363, 353), (366, 330, 334), (330, 360, 367), (360, 330, 361), (384, 387, 369), (370, 383, 368), (369, 373, 371), (369, 370, 368), (374, 375, 377), (378, 376, 379), (377, 375, 376), (380, 385, 386), (387, 384, 381), (372, 386, 373), (377, 378, 386), (371, 386, 385), (389, 407, 404), (403, 390, 388), (393, 389, 391), (389, 390, 391), (394, 401, 397), (399, 396, 398), (396, 395, 397), (406, 405, 400), (407, 397, 401), (406, 392, 393), (406, 398, 397), (406, 393, 391), (394, 374, 381), (401, 383, 403), (382, 402, 403), (402, 400, 405), (400, 380, 379), (368, 383, 369), (383, 384, 369), (387, 372, 369), (370, 382, 383), (369, 372, 373), (369, 371, 370), (374, 377, 381), (378, 379, 380), (377, 376, 378), (380, 386, 378), (387, 381, 377), (372, 387, 386), (377, 386, 387), (385, 382, 371), (382, 370, 371), (371, 373, 386), (403, 388, 389), (389, 392, 407), (404, 403, 389), (403, 402, 390), (393, 392, 389), (389, 388, 390), (394, 397, 395), (399, 398, 400), (396, 397, 398), (406, 400, 398), (407, 401, 404), (406, 407, 392), (406, 397, 407), (390, 402, 391), (402, 405, 391), (405, 406, 391), (394, 381, 401), (384, 383, 381), (381, 383, 401), (401, 403, 404), (382, 403, 383), (400, 402, 380), (380, 382, 385), (402, 382, 380), (400, 379, 399), (411, 414, 410), (415, 412, 414), (414, 408, 410), (415, 409, 413), (419, 422, 418), (423, 420, 422), (422, 416, 418), (423, 417, 421), (430, 427, 426), (428, 431, 430), (424, 430, 426), (431, 425, 427), (438, 435, 434), (436, 439, 438), (432, 438, 434), (439, 433, 435), (446, 444, 447), (443, 444, 440), (440, 445, 441), (441, 446, 442), (442, 447, 443), (455, 453, 452), (451, 452, 448), (448, 453, 449), (449, 454, 450), (450, 455, 451), (462, 460, 463), (459, 460, 456), (456, 461, 457), (457, 462, 458), (458, 463, 459), (465, 466, 464), (470, 469, 466), (471, 467, 469), (469, 464, 466), (470, 468, 471), (467, 465, 464), (478, 473, 472), (477, 474, 476), (474, 478, 472), (476, 472, 473), (477, 481, 475), (479, 481, 480), (478, 475, 481), (483, 484, 482), (489, 486, 488), (488, 482, 484), (485, 487, 489), (491, 493, 490), (492, 494, 493), (498, 495, 496), (497, 498, 499), (494, 498, 493), (490, 495, 491), (492, 499, 494), (491, 497, 492), (493, 496, 490), (501, 503, 500), (502, 504, 503), (508, 505, 506), (507, 508, 509), (504, 508, 503), (500, 505, 501), (502, 509, 504), (501, 507, 502), (503, 506, 500), (473, 479, 480), (510, 513, 512), (516, 517, 513), (516, 514, 518), (515, 510, 514), (518, 510, 512), (513, 515, 516), (517, 518, 512), (512, 513, 517), (516, 518, 519), (520, 614, 615), (523, 520, 616), (523, 613, 522), (614, 521, 522), (522, 613, 616), (618, 524, 617), (525, 622, 524), (623, 526, 622), (527, 620, 526), (621, 528, 620), (528, 530, 619), (623, 618, 530), (530, 531, 619), (532, 617, 531), (537, 539, 540), (537, 536, 533), (538, 533, 534), (539, 534, 535), (540, 535, 536), (548, 546, 547), (545, 544, 541), (546, 541, 542), (547, 542, 543), (548, 543, 544), (553, 555, 556), (553, 552, 549), (554, 549, 550), (555, 550, 551), (556, 551, 552), (559, 558, 557), (562, 563, 559), (560, 564, 562), (557, 562, 559), (561, 563, 564), (558, 560, 557), (566, 571, 565), (567, 570, 569), (567, 571, 568), (565, 569, 566), (574, 570, 568), (574, 572, 573), (571, 574, 568), (577, 576, 575), (579, 582, 581), (575, 581, 577), (580, 578, 582), (586, 584, 583), (585, 586, 587), (588, 591, 589), (590, 592, 591), (591, 587, 586), (588, 583, 584), (592, 585, 587), (590, 584, 585), (589, 586, 583), (596, 594, 593), (595, 596, 597), (598, 601, 599), (600, 602, 601), (601, 597, 596), (598, 593, 594), (602, 595, 597), (600, 594, 595), (599, 596, 593), (572, 569, 573), (603, 606, 604), (610, 609, 606), (607, 609, 611), (603, 608, 607), (603, 611, 605), (608, 606, 609), (611, 610, 605), (605, 610, 606), (609, 612, 611), (446, 445, 444), (443, 447, 444), (440, 444, 445), (441, 445, 446), (442, 446, 447), (455, 454, 453), (451, 455, 452), (448, 452, 453), (449, 453, 454), (450, 454, 455), (462, 461, 460), (459, 463, 460), (456, 460, 461), (457, 461, 462), (458, 462, 463), (465, 470, 466), (470, 471, 469), (471, 468, 467), (469, 467, 464), (470, 465, 468), (467, 468, 465), (478, 479, 473), (477, 475, 474), (474, 475, 478), (476, 474, 472), (477, 480, 481), (479, 478, 481), (483, 485, 484), (489, 487, 486), (488, 486, 482), (485, 483, 487), (491, 492, 493), (498, 497, 495), (494, 499, 498), (490, 496, 495), (492, 497, 499), (491, 495, 497), (493, 498, 496), (501, 502, 503), (508, 507, 505), (504, 509, 508), (500, 506, 505), (502, 507, 509), (501, 505, 507), (503, 508, 506), (477, 476, 480), (476, 473, 480), (510, 511, 513), (516, 519, 517), (516, 515, 514), (515, 511, 510), (518, 514, 510), (513, 511, 515), (517, 519, 518), (520, 615, 616), (523, 616, 613), (523, 522, 521), (614, 522, 615), (522, 616, 615), (618, 525, 524), (525, 623, 622), (623, 527, 526), (527, 621, 620), (621, 529, 528), (528, 529, 530), (623, 525, 618), (618, 532, 530), (530, 529, 623), (529, 621, 623), (621, 527, 623), (530, 532, 531), (532, 618, 617), (537, 538, 539), (537, 540, 536), (538, 537, 533), (539, 538, 534), (540, 539, 535), (548, 545, 546), (545, 548, 544), (546, 545, 541), (547, 546, 542), (548, 547, 543), (553, 554, 555), (553, 556, 552), (554, 553, 549), (555, 554, 550), (556, 555, 551), (559, 563, 558), (562, 564, 563), (560, 561, 564), (557, 560, 562), (561, 558, 563), (558, 561, 560), (566, 572, 571), (567, 568, 570), (567, 565, 571), (565, 567, 569), (574, 573, 570), (574, 571, 572), (577, 578, 576), (579, 580, 582), (575, 579, 581), (580, 576, 578), (586, 585, 584), (588, 590, 591), (591, 592, 587), (588, 589, 583), (592, 590, 585), (590, 588, 584), (589, 591, 586), (596, 595, 594), (598, 600, 601), (601, 602, 597), (598, 599, 593), (602, 600, 595), (600, 598, 594), (599, 601, 596), (566, 569, 572), (569, 570, 573), (603, 605, 606), (610, 612, 609), (607, 608, 609), (603, 604, 608), (603, 607, 611), (608, 604, 606), (611, 612, 610), (625, 633, 632), (627, 634, 633), (631, 635, 634), (629, 632, 635), (630, 624, 626), (627, 629, 631), (635, 624, 628), (634, 628, 630), (633, 630, 626), (632, 626, 624), (637, 645, 644), (639, 646, 645), (643, 647, 646), (641, 644, 647), (642, 636, 638), (639, 641, 643), (647, 636, 640), (646, 640, 642), (645, 642, 638), (644, 638, 636), (649, 650, 648), (655, 652, 654), (653, 648, 652), (654, 648, 650), (651, 653, 655), (657, 658, 656), (663, 660, 662), (661, 656, 660), (662, 656, 658), (659, 661, 663), (665, 666, 664), (671, 668, 670), (670, 664, 666), (667, 669, 671), (673, 674, 672), (679, 676, 678), (678, 672, 674), (675, 677, 679), (681, 682, 680), (687, 685, 682), (685, 684, 683), (684, 680, 683), (685, 680, 682), (687, 681, 686), (687, 689, 688), (684, 686, 681), (684, 688, 689), (694, 693, 695), (695, 692, 696), (692, 690, 691), (692, 695, 693), (696, 697, 698), (691, 697, 696), (694, 695, 699), (691, 694, 698), (701, 702, 700), (702, 705, 704), (704, 707, 706), (707, 708, 706), (701, 709, 705), (709, 710, 708), (711, 700, 710), (713, 714, 712), (715, 718, 714), (718, 717, 716), (717, 712, 716), (625, 627, 633), (627, 631, 634), (631, 629, 635), (629, 625, 632), (630, 628, 624), (627, 625, 629), (635, 632, 624), (634, 635, 628), (633, 634, 630), (632, 633, 626), (637, 639, 645), (639, 643, 646), (643, 641, 647), (641, 637, 644), (642, 640, 636), (639, 637, 641), (647, 644, 636), (646, 647, 640), (645, 646, 642), (644, 645, 638), (649, 651, 650), (655, 653, 652), (653, 649, 648), (654, 652, 648), (651, 649, 653), (657, 659, 658), (663, 661, 660), (661, 657, 656), (662, 660, 656), (659, 657, 661), (665, 667, 666), (671, 669, 668), (670, 668, 664), (667, 665, 669), (673, 675, 674), (679, 677, 676), (678, 676, 672), (675, 673, 677), (681, 687, 682), (687, 688, 685), (685, 688, 684), (684, 681, 680), (685, 683, 680), (687, 686, 689), (684, 689, 686), (695, 696, 699), (692, 693, 690), (696, 698, 699), (691, 696, 692), (694, 699, 698), (691, 698, 697), (701, 703, 702), (702, 703, 705), (704, 705, 707), (707, 709, 708), (705, 703, 701), (701, 711, 709), (709, 707, 705), (709, 711, 710), (711, 701, 700), (713, 715, 714), (715, 719, 718), (718, 719, 717), (717, 713, 712), (168, 171, 169), (171, 172, 173), (172, 175, 173), (174, 177, 175), (173, 169, 171), (169, 173, 179), (179, 173, 177), (176, 179, 177), (179, 168, 169), (178, 174, 168), (168, 174, 170), (170, 174, 172), (181, 182, 183), (183, 186, 187), (187, 184, 185), (184, 181, 185), (189, 190, 191), (191, 192, 193), (193, 194, 195), (194, 197, 195), (193, 189, 191), (189, 197, 199), (197, 193, 195), (196, 199, 197), (198, 189, 199), (198, 194, 188), (188, 194, 190), (190, 194, 192), (201, 202, 203), (207, 204, 205), (206, 200, 204), (207, 201, 203), (216, 208, 218), (208, 212, 210), (212, 216, 214), (208, 211, 209), (210, 213, 211), (213, 214, 215), (215, 216, 217), (211, 219, 209), (219, 215, 217), (215, 219, 213), (216, 219, 217), (224, 227, 225), (220, 227, 226), (221, 225, 227), (222, 221, 220), (223, 229, 228), (224, 220, 226), (230, 229, 231), (224, 229, 222), (223, 230, 225), (225, 231, 224), (232, 235, 234), (236, 235, 237), (236, 239, 238), (238, 241, 240), (233, 241, 235), (235, 241, 237), (237, 241, 239), (240, 243, 242), (232, 243, 233), (234, 238, 232), (232, 238, 242), (242, 238, 240), (246, 245, 247), (250, 247, 251), (248, 251, 249), (248, 245, 244), (254, 253, 255), (256, 255, 257), (258, 257, 259), (258, 261, 260), (253, 257, 255), (257, 261, 259), (261, 253, 263), (260, 263, 262), (262, 253, 252), (254, 258, 252), (252, 258, 262), (262, 258, 260), (266, 265, 267), (268, 271, 269), (264, 270, 268), (271, 265, 269), (272, 280, 282), (280, 276, 278), (276, 272, 274), (272, 275, 274), (274, 277, 276), (278, 277, 279), (280, 279, 281), (283, 275, 273), (275, 283, 277), (277, 283, 279), (280, 283, 282), (291, 288, 289), (291, 284, 290), (289, 285, 291), (286, 285, 287), (293, 287, 292), (288, 284, 286), (294, 293, 292), (288, 293, 295), (287, 294, 292), (289, 295, 294), (297, 299, 298), (299, 303, 302), (303, 301, 300), (296, 307, 306), (302, 300, 296), (300, 304, 307), (301, 305, 304), (304, 309, 308), (311, 313, 312), (316, 320, 321), (317, 315, 314), (315, 311, 310), (316, 314, 310), (312, 319, 320), (313, 318, 319), (319, 322, 323), (411, 415, 414), (415, 413, 412), (414, 412, 408), (415, 411, 409), (419, 423, 422), (423, 421, 420), (422, 420, 416), (423, 419, 417), (430, 431, 427), (428, 429, 431), (424, 428, 430), (431, 429, 425), (438, 439, 435), (436, 437, 439), (432, 436, 438), (439, 437, 433)])
me_plane_003.polygons.foreach_set('use_smooth', [0, 0, 0, 0, 0, 0, 0, 0, 1, 1, 1, 0, 0, 0, 0, 0, 1, 0, 1, 1, 0, 0, 0, 0, 0, 0, 0, 0, 0, 0, 0, 0, 1, 1, 1, 0, 0, 1, 1, 1, 1, 1, 1, 1, 0, 0, 1, 1, 0, 1, 0, 0, 1, 1, 0, 0, 0, 0, 0, 0, 0, 0, 0, 0, 0, 0, 0, 1, 1, 1, 0, 0, 0, 0, 0, 1, 0, 1, 1, 0, 0, 0, 0, 0, 0, 0, 0, 0, 0, 0, 0, 0, 0, 0, 0, 1, 1, 1, 0, 0, 0, 0, 0, 0, 0, 0, 0, 0, 1, 1, 1, 1, 1, 1, 1, 0, 0, 0, 0, 0, 0, 1, 1, 0, 0, 0, 0, 0, 1, 0, 0, 1, 1, 0, 0, 0, 0, 0, 0, 0, 0, 0, 1, 1, 1, 0, 0, 0, 0, 0, 1, 0, 1, 1, 0, 0, 0, 0, 0, 0, 0, 0, 0, 0, 0, 0, 1, 1, 1, 0, 0, 1, 1, 1, 1, 1, 1, 1, 0, 0, 1, 1, 0, 1, 0, 0, 1, 1, 0, 0, 0, 0, 0, 0, 0, 0, 0, 0, 0, 0, 0, 1, 1, 1, 0, 0, 0, 0, 0, 1, 0, 1, 1, 0, 0, 0, 0, 0, 0, 0, 0, 0, 0, 0, 0, 0, 0, 0, 0, 1, 1, 1, 0, 0, 0, 0, 0, 0, 0, 0, 0, 0, 1, 1, 1, 1, 1, 1, 1, 0, 0, 0, 0, 0, 0, 1, 1, 0, 0, 0, 0, 0, 1, 0, 0, 1, 1, 0, 0, 0, 0, 0, 0, 0, 0, 0, 0, 0, 0, 0, 0, 0, 0, 0, 0, 0, 0, 0, 0, 0, 0, 0, 0, 1, 1, 1, 1, 0, 1, 0, 0, 1, 0, 0, 1, 0, 1, 1, 0, 0, 0, 0, 0, 0, 0, 0, 0, 0, 0, 0, 0, 0, 0, 0, 0, 0, 0, 0, 0, 0, 0, 0, 0, 0, 1, 1, 1, 1, 0, 1, 0, 0, 1, 0, 0, 1, 0, 1, 1, 0, 0, 0, 0, 0, 0, 0, 0, 0, 0, 0, 0, 0, 0, 0, 0, 0, 0, 0, 0, 0, 0, 0, 0, 0, 0, 0, 0, 0, 1, 0, 0, 0, 0, 1, 1, 1, 1, 0, 0, 1, 0, 1, 1, 0, 1, 1, 1, 1, 0, 0, 1, 0, 0, 0, 0, 0, 1, 1, 1, 0, 0, 0, 0, 0, 0, 0, 0, 0, 0, 0, 1, 0, 0, 1, 1, 0, 0, 1, 0, 1, 1, 0, 1, 1, 1, 1, 0, 0, 0, 0, 0, 0, 1, 0, 0, 0, 1, 0, 0, 0, 0, 0, 0, 0, 1, 1, 1, 0, 0, 0, 0, 0, 0, 0, 0, 0, 1, 1, 1, 0, 0, 0, 0, 0, 1, 0, 0, 0, 1, 0, 0, 0, 0, 0, 0, 1, 1, 1, 0, 0, 0, 0, 0, 0, 0, 0, 0, 0, 0, 0, 0, 1, 1, 1, 0, 0, 0, 0, 0, 0, 0, 1, 0, 0, 0, 0, 0, 0, 0, 1, 0, 0, 0, 0, 0, 0, 0, 0, 0, 0, 0, 0, 0, 0, 0, 0, 0, 0, 0, 0, 0, 0, 0, 0, 0, 0, 0, 0, 0, 0, 0, 0, 0, 0, 0, 0, 0, 0, 0, 0, 0, 0, 0, 0, 0, 0, 0, 0, 0, 0, 0, 0, 0, 0, 0, 0, 0, 0, 0, 0, 0, 0, 0, 0, 0, 0, 0, 0, 0, 0, 0, 0, 0, 0, 0, 0, 0, 0, 0, 0, 0, 1, 1, 1, 1, 1, 1, 0, 1, 1, 0, 0, 0, 0, 0, 0, 0, 0, 0, 0, 0, 0, 0, 0, 0, 0, 0, 0, 0, 0, 0, 0, 0, 0, 0, 0, 0, 0, 0, 0, 0, 0, 0, 0, 0, 0, 0, 0, 0, 0, 0, 0, 0, 0, 0, 0, 0, 0, 0, 0, 0, 0, 0, 0, 0, 0, 0, 0, 0, 0, 0, 0, 0, 0, 0, 0, 0, 0, 0, 0, 0, 0, 0, 0, 0, 0, 0, 0, 0, 0, 0, 0, 0, 0, 0, 0, 0, 0, 0, 0, 0, 0, 0, 0, 0, 0, 0, 0, 0, 0, 0, 0, 0, 0, 0, 0, 0, 0, 0, 0, 0, 0, 0, 0, 0, 0, 0, 0, 0, 1, 1, 1, 1, 1, 1, 0, 0, 0, 0, 0, 1, 1, 0, 0, 0, 0, 0, 0, 0, 0, 0, 0, 0, 0, 0, 0, 0, 0, 0, 0, 0, 0, 0, 0, 0, 0, 0, 0, 0, 0, 0, 0, 0, 0, 0, 0, 0, 0, 0, 0, 0, 0, 0, 0, 0, 0, 0, 0, 0, 0, 0, 0, 0, 0, 0, 0, 0, 0, 0, 0, 0, 0, 0, 0, 0, 0, 0, 0, 0, 0, 0, 0, 0, 0, 0, 0, 0, 0, 0, 0, 0, 0, 0, 0, 0, 0, 0, 0, 0, 0, 0, 0, 0, 0, 0, 0, 0, 0, 0, 0, 0, 0, 0, 0, 0, 0, 0, 0, 0, 0, 0, 1, 1, 1, 1, 0, 1, 1, 0, 0, 0, 0, 0, 0, 0, 0, 0, 0, 0, 0, 0, 0, 0, 0, 0, 0, 0, 0, 0, 0, 0, 0, 0, 0, 0, 0, 0, 0, 0, 0, 0, 0, 0, 0, 0, 0, 0, 0, 0, 0, 0, 0, 0, 0, 0, 0, 0, 0, 0, 0, 0, 0, 0, 1, 1, 1, 1, 0, 0, 0, 1, 1, 0, 0, 0, 0, 0, 0, 0, 0, 0, 0, 0, 0, 0, 0, 0, 0, 0, 0, 0, 0, 0, 0, 0, 0, 0, 0, 0, 0, 0, 0, 0, 0, 0, 0, 0, 0, 0, 0, 0, 1, 1, 1, 1, 0, 0, 0, 1, 0, 0, 1, 0, 0, 1, 0, 1, 1, 0, 0, 0, 0, 0, 0, 0, 0, 0, 0, 0, 0, 0, 0, 0, 0, 0, 0, 0, 0, 0, 0, 0, 0, 0, 0, 0, 0, 0, 0, 0, 0, 0, 0, 0, 0, 1, 1, 1, 1, 0, 0, 0, 1, 0, 0, 1, 0, 0, 1, 0, 1, 1, 0, 0, 0, 0, 0, 0, 0, 0, 0, 0, 0, 0, 0, 0, 0, 0, 0, 0, 0, 0, 0, 0, 0, 0, 0, 0, 0, 0, 0, 0, 0, 0, 0])
_uv = me_plane_003.uv_layers.new(name='UVMap')
_uv.uv.foreach_set('vector', [0.8723, 0.7825, 0.8352, 0.7515, 0.8723, 0.7515, 0.8352, 0.7515, 0.8723, 0.7206, 0.8723, 0.7515, 0.8723, 0.7206, 0.8352, 0.6897, 0.8723, 0.6897, 0.8352, 0.6897, 0.8723, 0.6587, 0.8723, 0.6897, 0.6762, 0.6482, 0.6494, 0.6946, 0.6227, 0.6482, 0.8352, 0.6587, 0.8723, 0.6278, 0.8723, 0.6587, 0.8352, 0.6278, 0.8723, 0.5969, 0.8723, 0.6278, 0.6762, 0.6482, 0.6494, 0.6946, 0.6227, 0.6482, 0.2434, 0.1251, 0.2083, 0.09414, 0.2434, 0.09414, 0.284, 0.2526, 0.315, 0.2684, 0.284, 0.2684, 0.2795, 0.09414, 0.2434, 0.1251, 0.2434, 0.09414, 0.3462, 0.2227, 0.2928, 0.189, 0.2843, 0.2241, 0.3462, 0.2227, 0.2928, 0.189, 0.3455, 0.2068, 0.3511, 0.191, 0.3392, 0.139, 0.312, 0.1596, 0.3455, 0.2068, 0.312, 0.1596, 0.2928, 0.189, 0.3455, 0.2068, 0.312, 0.1596, 0.3511, 0.191, 0.315, 0.2684, 0.284, 0.2852, 0.284, 0.2684, 0.3511, 0.191, 0.3392, 0.139, 0.3626, 0.1776, 0.284, 0.2852, 0.315, 0.3029, 0.284, 0.3029, 0.2083, 0.1251, 0.1742, 0.09414, 0.2083, 0.09414, 0.9025, 0.5415, 0.8561, 0.5802, 0.8561, 0.5415, 0.9025, 0.3482, 0.8561, 0.3869, 0.8561, 0.3482, 0.8561, 0.3869, 0.9025, 0.4256, 0.8561, 0.4256, 0.8561, 0.4256, 0.9025, 0.4642, 0.8561, 0.4642, 0.9179, 0.3315, 0.9514, 0.3122, 0.9849, 0.3702, 0.9025, 0.4642, 0.8561, 0.5029, 0.8561, 0.4642, 0.9025, 0.5029, 0.8561, 0.5415, 0.8561, 0.5029, 0.9179, 0.3702, 0.9514, 0.3122, 0.9849, 0.3702, 0.2322, 0.486, 0.1219, 0.5146, 0.1245, 0.4745, 0.1212, 0.5455, 0.2302, 0.5787, 0.1221, 0.5857, 0.1221, 0.5857, 0.2322, 0.6096, 0.1241, 0.6166, 0.1212, 0.5455, 0.2302, 0.5169, 0.2295, 0.5478, 0.801, 0.4999, 0.8397, 0.4799, 0.8397, 0.4999, 0.8397, 0.4799, 0.801, 0.4599, 0.8397, 0.4599, 0.801, 0.4599, 0.8397, 0.4399, 0.8397, 0.4599, 0.7281, 0.6672, 0.7654, 0.6572, 0.7454, 0.7318, 0.7281, 0.7218, 0.7181, 0.7045, 0.7654, 0.6572, 0.8397, 0.5799, 0.801, 0.5599, 0.8397, 0.5599, 0.801, 0.5599, 0.8397, 0.5399, 0.8397, 0.5599, 0.801, 0.5399, 0.8397, 0.5199, 0.8397, 0.5399, 0.8397, 0.5199, 0.801, 0.4999, 0.8397, 0.4999, 0.2399, 0.06958, 0.1278, 0.01354, 0.2399, 0.01805, 0.4393, 0.03113, 0.39, 0.06206, 0.3914, 0.03113, 0.2399, 0.06958, 0.2589, 0.01888, 0.2589, 0.06876, 0.5319, 0.1058, 0.5637, 0.04879, 0.5408, 0.04499, 0.4826, 0.2548, 0.5354, 0.3439, 0.5012, 0.2371, 0.4407, 0.06206, 0.3887, 0.09278, 0.39, 0.06206, 0.2589, 0.06876, 0.2808, 0.01985, 0.2808, 0.06778, 0.5549, 0.1087, 0.5319, 0.1058, 0.5191, 0.206, 0.442, 0.09278, 0.3846, 0.1937, 0.3887, 0.09278, 0.5494, 0.2598, 0.5363, 0.2878, 0.5563, 0.2814, 0.5637, 0.3043, 0.5363, 0.2878, 0.5436, 0.3107, 0.2808, 0.01985, 0.3001, 0.0558, 0.2808, 0.06778, 0.3914, 0.03113, 0.4273, 0.0118, 0.4393, 0.03113, 0.4817, 0.1937, 0.5054, 0.1738, 0.4845, 0.1712, 0.8723, 0.7825, 0.8352, 0.7825, 0.8352, 0.7515, 0.8352, 0.7515, 0.8352, 0.7206, 0.8723, 0.7206, 0.8723, 0.7206, 0.8352, 0.7206, 0.8352, 0.6897, 0.8352, 0.6897, 0.8352, 0.6587, 0.8723, 0.6587, 0.6227, 0.6482, 0.6494, 0.6327, 0.6762, 0.6482, 0.6762, 0.6482, 0.6762, 0.6791, 0.6494, 0.6946, 0.6494, 0.6946, 0.6227, 0.6791, 0.6227, 0.6482, 0.8352, 0.6587, 0.8352, 0.6278, 0.8723, 0.6278, 0.8352, 0.6278, 0.8352, 0.5969, 0.8723, 0.5969, 0.6227, 0.6482, 0.6494, 0.6327, 0.6762, 0.6482, 0.6762, 0.6482, 0.6762, 0.6791, 0.6494, 0.6946, 0.6494, 0.6946, 0.6227, 0.6791, 0.6227, 0.6482, 0.2434, 0.1251, 0.2083, 0.1251, 0.2083, 0.09414, 0.284, 0.2526, 0.315, 0.2526, 0.315, 0.2684, 0.2795, 0.09414, 0.2795, 0.1251, 0.2434, 0.1251, 0.3462, 0.2227, 0.3455, 0.2068, 0.2928, 0.189, 0.3462, 0.2227, 0.2843, 0.2241, 0.2928, 0.189, 0.3511, 0.191, 0.3626, 0.1776, 0.3392, 0.139, 0.3455, 0.2068, 0.3511, 0.191, 0.312, 0.1596, 0.3455, 0.2068, 0.2928, 0.189, 0.312, 0.1596, 0.315, 0.2684, 0.315, 0.2852, 0.284, 0.2852, 0.3511, 0.191, 0.312, 0.1596, 0.3392, 0.139, 0.284, 0.2852, 0.315, 0.2852, 0.315, 0.3029, 0.2083, 0.1251, 0.1742, 0.1251, 0.1742, 0.09414, 0.9025, 0.5415, 0.9025, 0.5802, 0.8561, 0.5802, 0.9025, 0.3482, 0.9025, 0.3869, 0.8561, 0.3869, 0.8561, 0.3869, 0.9025, 0.3869, 0.9025, 0.4256, 0.8561, 0.4256, 0.9025, 0.4256, 0.9025, 0.4642, 0.9514, 0.3122, 0.9849, 0.3315, 0.9849, 0.3702, 0.9849, 0.3702, 0.9514, 0.3895, 0.9179, 0.3702, 0.9179, 0.3702, 0.9179, 0.3315, 0.9849, 0.3702, 0.9025, 0.4642, 0.9025, 0.5029, 0.8561, 0.5029, 0.9025, 0.5029, 0.9025, 0.5415, 0.8561, 0.5415, 0.9849, 0.3702, 0.9514, 0.3895, 0.9179, 0.3702, 0.9179, 0.3702, 0.9179, 0.3315, 0.9514, 0.3122, 0.9514, 0.3122, 0.9849, 0.3315, 0.9849, 0.3702, 0.2322, 0.486, 0.2302, 0.5169, 0.1219, 0.5146, 0.1212, 0.5455, 0.2295, 0.5478, 0.2302, 0.5787, 0.1221, 0.5857, 0.2302, 0.5787, 0.2322, 0.6096, 0.1212, 0.5455, 0.1219, 0.5146, 0.2302, 0.5169, 0.801, 0.4999, 0.801, 0.4799, 0.8397, 0.4799, 0.8397, 0.4799, 0.801, 0.4799, 0.801, 0.4599, 0.801, 0.4599, 0.801, 0.4399, 0.8397, 0.4399, 0.7454, 0.7318, 0.7281, 0.7218, 0.7181, 0.7045, 0.7181, 0.7045, 0.7181, 0.6845, 0.7281, 0.6672, 0.7281, 0.6672, 0.7454, 0.6572, 0.7654, 0.6572, 0.7654, 0.6572, 0.7654, 0.7318, 0.7454, 0.7318, 0.7454, 0.7318, 0.7181, 0.7045, 0.7281, 0.6672, 0.7181, 0.7045, 0.7181, 0.6845, 0.7281, 0.6672, 0.7281, 0.6672, 0.7454, 0.6572, 0.7181, 0.7045, 0.7454, 0.6572, 0.7654, 0.6572, 0.7181, 0.7045, 0.7654, 0.6572, 0.7654, 0.7318, 0.7454, 0.7318, 0.7454, 0.7318, 0.7281, 0.7218, 0.7654, 0.6572, 0.8397, 0.5799, 0.801, 0.5799, 0.801, 0.5599, 0.801, 0.5599, 0.801, 0.5399, 0.8397, 0.5399, 0.801, 0.5399, 0.801, 0.5199, 0.8397, 0.5199, 0.8397, 0.5199, 0.801, 0.5199, 0.801, 0.4999, 0.2399, 0.06958, 0.1278, 0.07409, 0.1278, 0.01354, 0.4393, 0.03113, 0.4407, 0.06206, 0.39, 0.06206, 0.2399, 0.06958, 0.2399, 0.01805, 0.2589, 0.01888, 0.5319, 0.1058, 0.5549, 0.1087, 0.5637, 0.04879, 0.4997, 0.2182, 0.5025, 0.1964, 0.4817, 0.1937, 0.4817, 0.1937, 0.4778, 0.2244, 0.4997, 0.2182, 0.4778, 0.2244, 0.4826, 0.2548, 0.5012, 0.2371, 0.4826, 0.2548, 0.5133, 0.351, 0.5354, 0.3439, 0.5012, 0.2371, 0.4997, 0.2182, 0.4778, 0.2244, 0.4407, 0.06206, 0.442, 0.09278, 0.3887, 0.09278, 0.2589, 0.06876, 0.2589, 0.01888, 0.2808, 0.01985, 0.5191, 0.206, 0.52, 0.2367, 0.5408, 0.22, 0.52, 0.2367, 0.5294, 0.2662, 0.5427, 0.2389, 0.5408, 0.22, 0.52, 0.2367, 0.5427, 0.2389, 0.5294, 0.2662, 0.5494, 0.2598, 0.5427, 0.2389, 0.5408, 0.22, 0.5549, 0.1087, 0.5191, 0.206, 0.442, 0.09278, 0.4461, 0.1937, 0.3846, 0.1937, 0.5494, 0.2598, 0.5294, 0.2662, 0.5363, 0.2878, 0.5637, 0.3043, 0.5563, 0.2814, 0.5363, 0.2878, 0.2808, 0.01985, 0.3001, 0.03183, 0.3001, 0.0558, 0.3914, 0.03113, 0.4034, 0.0118, 0.4273, 0.0118, 0.4817, 0.1937, 0.5025, 0.1964, 0.5054, 0.1738, 0.8723, 0.5969, 0.8723, 0.6278, 0.8352, 0.6278, 0.8352, 0.6278, 0.8723, 0.6278, 0.8723, 0.6587, 0.8723, 0.6587, 0.8723, 0.6897, 0.8352, 0.6897, 0.8352, 0.6897, 0.8723, 0.6897, 0.8723, 0.7206, 0.6227, 0.6482, 0.6762, 0.6482, 0.6494, 0.6946, 0.8352, 0.7206, 0.8723, 0.7206, 0.8723, 0.7515, 0.8352, 0.7515, 0.8723, 0.7515, 0.8723, 0.7825, 0.6762, 0.6791, 0.6227, 0.6791, 0.6494, 0.6327, 0.2434, 0.09414, 0.2434, 0.1251, 0.2083, 0.1251, 0.315, 0.2526, 0.315, 0.2684, 0.284, 0.2684, 0.2795, 0.1251, 0.2434, 0.1251, 0.2434, 0.09414, 0.3462, 0.2227, 0.2843, 0.2241, 0.2928, 0.189, 0.3462, 0.2227, 0.3455, 0.2068, 0.2928, 0.189, 0.3511, 0.191, 0.312, 0.1596, 0.3392, 0.139, 0.3455, 0.2068, 0.2928, 0.189, 0.312, 0.1596, 0.3455, 0.2068, 0.3511, 0.191, 0.312, 0.1596, 0.284, 0.2684, 0.315, 0.2684, 0.315, 0.2852, 0.3511, 0.191, 0.3626, 0.1776, 0.3392, 0.139, 0.315, 0.2852, 0.315, 0.3029, 0.284, 0.3029, 0.2083, 0.09414, 0.2083, 0.1251, 0.1742, 0.1251, 0.9025, 0.3869, 0.8561, 0.3869, 0.8561, 0.3482, 0.9025, 0.5802, 0.8561, 0.5802, 0.8561, 0.5415, 0.8561, 0.5415, 0.8561, 0.5029, 0.9025, 0.5029, 0.8561, 0.5029, 0.8561, 0.4642, 0.9025, 0.4642, 0.9514, 0.3895, 0.9514, 0.3122, 0.9849, 0.3702, 0.9025, 0.4642, 0.8561, 0.4642, 0.8561, 0.4256, 0.9025, 0.4256, 0.8561, 0.4256, 0.8561, 0.3869, 0.9849, 0.3315, 0.9514, 0.3895, 0.9179, 0.3315, 0.2322, 0.486, 0.1245, 0.4745, 0.1219, 0.5146, 0.1212, 0.5455, 0.1221, 0.5857, 0.2302, 0.5787, 0.1221, 0.5857, 0.1241, 0.6166, 0.2322, 0.6096, 0.1212, 0.5455, 0.2295, 0.5478, 0.2302, 0.5169, 0.801, 0.5199, 0.8397, 0.5199, 0.8397, 0.5399, 0.8397, 0.5399, 0.8397, 0.5599, 0.801, 0.5599, 0.801, 0.5599, 0.8397, 0.5599, 0.8397, 0.5799, 0.7281, 0.7218, 0.7454, 0.6572, 0.7654, 0.7318, 0.7281, 0.6672, 0.7654, 0.7318, 0.7181, 0.6845, 0.8397, 0.4399, 0.8397, 0.4599, 0.801, 0.4599, 0.801, 0.4599, 0.8397, 0.4599, 0.8397, 0.4799, 0.801, 0.4799, 0.8397, 0.4799, 0.8397, 0.4999, 0.8397, 0.4999, 0.8397, 0.5199, 0.801, 0.5199, 0.2399, 0.01805, 0.2399, 0.06958, 0.1278, 0.07409, 0.3914, 0.03113, 0.4393, 0.03113, 0.4407, 0.06206, 0.2399, 0.01805, 0.2589, 0.01888, 0.2589, 0.06876, 0.5319, 0.1058, 0.5408, 0.04499, 0.5637, 0.04879, 0.4826, 0.2548, 0.5012, 0.2371, 0.5354, 0.3439, 0.39, 0.06206, 0.4407, 0.06206, 0.442, 0.09278, 0.2589, 0.01888, 0.2808, 0.01985, 0.2808, 0.06778, 0.5549, 0.1087, 0.5191, 0.206, 0.5319, 0.1058, 0.3887, 0.09278, 0.442, 0.09278, 0.4461, 0.1937, 0.5494, 0.2598, 0.5563, 0.2814, 0.5363, 0.2878, 0.5637, 0.3043, 0.5436, 0.3107, 0.5363, 0.2878, 0.2808, 0.06778, 0.2808, 0.01985, 0.3001, 0.03183, 0.4393, 0.03113, 0.3914, 0.03113, 0.4034, 0.0118, 0.4817, 0.1937, 0.4845, 0.1712, 0.5054, 0.1738, 0.8723, 0.5969, 0.8352, 0.6278, 0.8352, 0.5969, 0.8352, 0.6278, 0.8723, 0.6587, 0.8352, 0.6587, 0.8723, 0.6587, 0.8352, 0.6897, 0.8352, 0.6587, 0.8352, 0.6897, 0.8723, 0.7206, 0.8352, 0.7206, 0.6762, 0.6482, 0.6227, 0.6482, 0.6494, 0.6327, 0.6227, 0.6482, 0.6494, 0.6946, 0.6227, 0.6791, 0.6494, 0.6946, 0.6762, 0.6482, 0.6762, 0.6791, 0.8352, 0.7206, 0.8723, 0.7515, 0.8352, 0.7515, 0.8352, 0.7515, 0.8723, 0.7825, 0.8352, 0.7825, 0.6227, 0.6791, 0.6762, 0.6791, 0.6494, 0.6946, 0.6762, 0.6791, 0.6494, 0.6327, 0.6762, 0.6482, 0.6494, 0.6327, 0.6227, 0.6791, 0.6227, 0.6482, 0.2434, 0.09414, 0.2083, 0.1251, 0.2083, 0.09414, 0.315, 0.2526, 0.284, 0.2684, 0.284, 0.2526, 0.2795, 0.1251, 0.2434, 0.09414, 0.2795, 0.09414, 0.3462, 0.2227, 0.2928, 0.189, 0.3455, 0.2068, 0.3462, 0.2227, 0.2928, 0.189, 0.2843, 0.2241, 0.3511, 0.191, 0.3392, 0.139, 0.3626, 0.1776, 0.3455, 0.2068, 0.312, 0.1596, 0.3511, 0.191, 0.3455, 0.2068, 0.312, 0.1596, 0.2928, 0.189, 0.284, 0.2684, 0.315, 0.2852, 0.284, 0.2852, 0.3511, 0.191, 0.3392, 0.139, 0.312, 0.1596, 0.315, 0.2852, 0.284, 0.3029, 0.284, 0.2852, 0.2083, 0.09414, 0.1742, 0.1251, 0.1742, 0.09414, 0.9025, 0.3869, 0.8561, 0.3482, 0.9025, 0.3482, 0.9025, 0.5802, 0.8561, 0.5415, 0.9025, 0.5415, 0.8561, 0.5415, 0.9025, 0.5029, 0.9025, 0.5415, 0.8561, 0.5029, 0.9025, 0.4642, 0.9025, 0.5029, 0.9849, 0.3702, 0.9514, 0.3122, 0.9849, 0.3315, 0.9514, 0.3122, 0.9179, 0.3702, 0.9179, 0.3315, 0.9179, 0.3702, 0.9514, 0.3122, 0.9514, 0.3895, 0.9025, 0.4642, 0.8561, 0.4256, 0.9025, 0.4256, 0.9025, 0.4256, 0.8561, 0.3869, 0.9025, 0.3869, 0.9514, 0.3895, 0.9849, 0.3315, 0.9849, 0.3702, 0.9849, 0.3315, 0.9179, 0.3315, 0.9514, 0.3122, 0.9179, 0.3315, 0.9514, 0.3895, 0.9179, 0.3702, 0.2322, 0.486, 0.1219, 0.5146, 0.2302, 0.5169, 0.1212, 0.5455, 0.2302, 0.5787, 0.2295, 0.5478, 0.1221, 0.5857, 0.2322, 0.6096, 0.2302, 0.5787, 0.1212, 0.5455, 0.2302, 0.5169, 0.1219, 0.5146, 0.801, 0.5199, 0.8397, 0.5399, 0.801, 0.5399, 0.8397, 0.5399, 0.801, 0.5599, 0.801, 0.5399, 0.801, 0.5599, 0.8397, 0.5799, 0.801, 0.5799, 0.7454, 0.6572, 0.7181, 0.6845, 0.7281, 0.6672, 0.7181, 0.6845, 0.7281, 0.7218, 0.7181, 0.7045, 0.7281, 0.7218, 0.7654, 0.7318, 0.7454, 0.7318, 0.7654, 0.7318, 0.7454, 0.6572, 0.7654, 0.6572, 0.7454, 0.6572, 0.7281, 0.7218, 0.7181, 0.6845, 0.7181, 0.6845, 0.7281, 0.7218, 0.7181, 0.7045, 0.7281, 0.7218, 0.7181, 0.6845, 0.7454, 0.7318, 0.7454, 0.7318, 0.7181, 0.6845, 0.7654, 0.7318, 0.7654, 0.7318, 0.7454, 0.6572, 0.7654, 0.6572, 0.7454, 0.6572, 0.7654, 0.7318, 0.7281, 0.6672, 0.8397, 0.4399, 0.801, 0.4599, 0.801, 0.4399, 0.801, 0.4599, 0.8397, 0.4799, 0.801, 0.4799, 0.801, 0.4799, 0.8397, 0.4999, 0.801, 0.4999, 0.8397, 0.4999, 0.801, 0.5199, 0.801, 0.4999, 0.2399, 0.01805, 0.1278, 0.07409, 0.1278, 0.01354, 0.3914, 0.03113, 0.4407, 0.06206, 0.39, 0.06206, 0.2399, 0.01805, 0.2589, 0.06876, 0.2399, 0.06958, 0.5319, 0.1058, 0.5637, 0.04879, 0.5549, 0.1087, 0.4997, 0.2182, 0.4817, 0.1937, 0.5025, 0.1964, 0.4817, 0.1937, 0.4997, 0.2182, 0.4778, 0.2244, 0.4778, 0.2244, 0.5012, 0.2371, 0.4826, 0.2548, 0.4826, 0.2548, 0.5354, 0.3439, 0.5133, 0.351, 0.5012, 0.2371, 0.4778, 0.2244, 0.4997, 0.2182, 0.39, 0.06206, 0.442, 0.09278, 0.3887, 0.09278, 0.2589, 0.01888, 0.2808, 0.06778, 0.2589, 0.06876, 0.5191, 0.206, 0.5408, 0.22, 0.52, 0.2367, 0.52, 0.2367, 0.5427, 0.2389, 0.5294, 0.2662, 0.5408, 0.22, 0.5427, 0.2389, 0.52, 0.2367, 0.5294, 0.2662, 0.5427, 0.2389, 0.5494, 0.2598, 0.5408, 0.22, 0.5191, 0.206, 0.5549, 0.1087, 0.3887, 0.09278, 0.4461, 0.1937, 0.3846, 0.1937, 0.5494, 0.2598, 0.5363, 0.2878, 0.5294, 0.2662, 0.5637, 0.3043, 0.5363, 0.2878, 0.5563, 0.2814, 0.2808, 0.06778, 0.3001, 0.03183, 0.3001, 0.0558, 0.4393, 0.03113, 0.4034, 0.0118, 0.4273, 0.0118, 0.4817, 0.1937, 0.5054, 0.1738, 0.5025, 0.1964, 0.8561, 0.5415, 0.8561, 0.5802, 0.9025, 0.5802, 0.9025, 0.3482, 0.8561, 0.3482, 0.8561, 0.3869, 0.8561, 0.3869, 0.8561, 0.4256, 0.9025, 0.4256, 0.8561, 0.4256, 0.8561, 0.4642, 0.9025, 0.4642, 0.9514, 0.3122, 0.9849, 0.3702, 0.9849, 0.3315, 0.8561, 0.4642, 0.8561, 0.5029, 0.9025, 0.5029, 0.9025, 0.5029, 0.8561, 0.5029, 0.8561, 0.5415, 0.9849, 0.3702, 0.9179, 0.3702, 0.9514, 0.3895, 0.5066, 0.5275, 0.5845, 0.5279, 0.5892, 0.4876, 0.5134, 0.4699, 0.5892, 0.4876, 0.5978, 0.4579, 0.524, 0.4327, 0.5978, 0.4579, 0.6151, 0.4212, 0.6151, 0.4212, 0.6326, 0.3957, 0.5707, 0.3484, 0.8723, 0.6897, 0.8352, 0.6897, 0.8352, 0.7206, 0.8723, 0.7206, 0.8352, 0.7206, 0.8352, 0.7515, 0.8723, 0.7515, 0.8352, 0.7515, 0.8352, 0.7825, 0.8352, 0.5969, 0.8352, 0.6278, 0.8723, 0.6278, 0.6227, 0.6482, 0.6494, 0.6946, 0.6762, 0.6482, 0.8352, 0.6278, 0.8352, 0.6587, 0.8723, 0.6587, 0.8352, 0.6587, 0.8352, 0.6897, 0.8723, 0.6897, 0.6494, 0.6946, 0.6227, 0.6482, 0.6227, 0.6791, 0.2691, 0.6618, 0.2651, 0.6233, 0.1693, 0.6372, 0.1733, 0.6927, 0.1721, 0.7236, 0.2685, 0.7313, 0.1721, 0.7236, 0.1693, 0.7482, 0.2651, 0.7621, 0.1733, 0.6927, 0.2701, 0.6927, 0.2691, 0.6618, 0.8399, 0.4238, 0.8133, 0.3595, 0.7944, 0.4049, 0.7824, 0.5967, 0.7824, 0.6233, 0.8195, 0.6233, 0.7824, 0.6233, 0.7824, 0.6499, 0.8195, 0.6499, 0.8195, 0.6499, 0.7824, 0.6499, 0.7824, 0.6765, 0.8195, 0.6765, 0.7824, 0.6765, 0.7824, 0.7032, 0.7944, 0.3783, 0.8399, 0.4238, 0.8133, 0.3595, 0.7824, 0.7032, 0.7824, 0.7298, 0.8195, 0.7298, 0.1482, 0.3051, 0.1483, 0.1697, 0.1715, 0.1697, 0.01386, 0.1919, 0.03706, 0.192, 0.03805, 0.2446, 0.3176, 0.935, 0.453, 0.9417, 0.453, 0.9809, 0.01427, 0.05645, 0.03747, 0.0565, 0.03706, 0.192, 0.03747, 0.0565, 0.01427, 0.05645, 0.01452, 0.03468, 0.3368, 0.8765, 0.3368, 0.9166, 0.4721, 0.9233, 0.03805, 0.01528, 0.03771, 0.03484, 0.01452, 0.03468, 0.3368, 0.8765, 0.3174, 0.8865, 0.3174, 0.9066, 0.453, 0.9417, 0.4723, 0.9515, 0.4723, 0.9711, 0.1714, 0.3052, 0.1715, 0.3269, 0.1483, 0.3269, 0.8561, 0.3869, 0.9025, 0.3869, 0.9025, 0.3482, 0.8561, 0.5415, 0.8561, 0.5802, 0.9025, 0.5802, 0.8561, 0.5415, 0.9025, 0.5415, 0.9025, 0.5029, 0.8561, 0.5029, 0.9025, 0.5029, 0.9025, 0.4642, 0.9514, 0.3122, 0.9849, 0.3702, 0.9849, 0.3315, 0.8561, 0.4642, 0.9025, 0.4642, 0.9025, 0.4256, 0.8561, 0.3869, 0.8561, 0.4256, 0.9025, 0.4256, 0.9514, 0.3122, 0.9849, 0.3702, 0.9849, 0.3315, 0.5892, 0.4876, 0.5845, 0.5279, 0.5066, 0.5275, 0.5978, 0.4579, 0.5892, 0.4876, 0.5134, 0.4699, 0.6151, 0.4212, 0.5978, 0.4579, 0.524, 0.4327, 0.6151, 0.4212, 0.5488, 0.3803, 0.5707, 0.3484, 0.8723, 0.7206, 0.8723, 0.6897, 0.8352, 0.6897, 0.8723, 0.7515, 0.8723, 0.7206, 0.8352, 0.7206, 0.8723, 0.7825, 0.8723, 0.7515, 0.8352, 0.7515, 0.8723, 0.5969, 0.8352, 0.5969, 0.8352, 0.6278, 0.6494, 0.6327, 0.6227, 0.6791, 0.6762, 0.6791, 0.8723, 0.6278, 0.8352, 0.6278, 0.8352, 0.6587, 0.8723, 0.6587, 0.8352, 0.6587, 0.8352, 0.6897, 0.6494, 0.6946, 0.6227, 0.6482, 0.6227, 0.6791, 0.1693, 0.6372, 0.2651, 0.6233, 0.2691, 0.6618, 0.2685, 0.7313, 0.1721, 0.7236, 0.1733, 0.6927, 0.2651, 0.7621, 0.1693, 0.7482, 0.1721, 0.7236, 0.1733, 0.6927, 0.1725, 0.668, 0.2691, 0.6618, 0.8133, 0.4238, 0.8399, 0.3595, 0.7944, 0.3783, 0.7824, 0.7298, 0.8195, 0.7298, 0.8195, 0.7032, 0.7824, 0.7032, 0.8195, 0.7032, 0.8195, 0.6765, 0.7824, 0.6499, 0.7824, 0.6765, 0.8195, 0.6765, 0.7824, 0.6233, 0.7824, 0.6499, 0.8195, 0.6499, 0.7944, 0.3783, 0.8399, 0.3595, 0.8133, 0.3595, 0.7824, 0.6233, 0.8195, 0.6233, 0.8195, 0.5967, 0.1715, 0.1697, 0.1483, 0.1697, 0.1482, 0.3051, 0.03805, 0.2446, 0.03706, 0.192, 0.01386, 0.1919, 0.453, 0.9417, 0.453, 0.9809, 0.3176, 0.9876, 0.01427, 0.05645, 0.01386, 0.1919, 0.03706, 0.192, 0.01452, 0.03468, 0.01427, 0.05645, 0.03747, 0.0565, 0.3368, 0.8765, 0.4721, 0.8698, 0.4721, 0.9233, 0.03805, 0.01528, 0.01486, 0.01465, 0.01452, 0.03468, 0.3368, 0.8765, 0.3368, 0.9166, 0.3174, 0.9066, 0.453, 0.9809, 0.453, 0.9417, 0.4723, 0.9515, 0.1714, 0.3052, 0.1482, 0.3051, 0.1483, 0.3269, 0.9176, 0.8097, 0.995, 0.73, 0.995, 0.8097, 0.9176, 0.73, 0.995, 0.6527, 0.995, 0.73, 0.9176, 0.6527, 0.995, 0.573, 0.995, 0.6527, 0.995, 0.8097, 0.9176, 0.9292, 0.9176, 0.8097, 0.005005, 0.8983, 0.08233, 0.995, 0.005005, 0.9757, 0.08233, 0.879, 0.1983, 0.966, 0.08233, 0.995, 0.9176, 0.573, 0.995, 0.4534, 0.995, 0.573, 0.1983, 0.908, 0.2998, 0.966, 0.1983, 0.966, 0.9176, 0.9292, 0.995, 0.9292, 0.9176, 0.995, 0.995, 0.4534, 0.9176, 0.4534, 0.9176, 0.3877, 0.8112, 0.01206, 0.8604, 0.06232, 0.8112, 0.06232, 0.6848, 0.06232, 0.6396, 0.01206, 0.6848, 0.01206, 0.6848, 0.01206, 0.7339, 0.06232, 0.6848, 0.06232, 0.7339, 0.01206, 0.8112, 0.06232, 0.7339, 0.06232, 0.8794, 0.121, 0.9258, 0.2146, 0.8794, 0.2308, 0.8794, 0.2308, 0.8485, 0.08805, 0.8794, 0.121, 0.8604, 0.01206, 0.9056, 0.06232, 0.8604, 0.06232, 0.9056, 0.06232, 0.9056, 0.01206, 0.9873, 0.02548, 0.6396, 0.01206, 0.6396, 0.06232, 0.5579, 0.02548, 0.8485, 0.2637, 0.7628, 0.1144, 0.8485, 0.08805, 0.8784, 0.2601, 0.9112, 0.2911, 0.9868, 0.2601, 0.9056, 0.01206, 0.9873, 0.01206, 0.9873, 0.02548, 0.5579, 0.01206, 0.6396, 0.01206, 0.5579, 0.02548, 0.9112, 0.2911, 0.8784, 0.2601, 0.9868, 0.2601, 0.1327, 0.3219, 0.1327, 0.2523, 0.05152, 0.2523, 0.3722, 0.604, 0.4496, 0.604, 0.4766, 0.5073, 0.125, 0.1287, 0.1328, 0.1519, 0.1482, 0.1442, 0.1327, 0.2523, 0.1328, 0.1519, 0.05156, 0.1519, 0.1055, 0.5427, 0.1056, 0.3552, 0.005091, 0.3551, 0.2072, 0.7795, 0.07653, 0.7938, 0.2631, 0.7938, 0.4569, 0.8039, 0.4376, 0.7807, 0.4646, 0.7807, 0.4569, 0.8039, 0.4646, 0.8039, 0.4646, 0.8387, 0.1513, 0.7653, 0.07653, 0.7938, 0.2072, 0.7795, 0.005103, 0.3219, 0.005091, 0.3551, 0.1056, 0.3552, 0.4399, 0.8383, 0.4362, 0.8115, 0.3601, 0.8491, 0.3601, 0.8491, 0.4362, 0.8115, 0.3396, 0.8115, 0.4171, 0.7827, 0.4171, 0.7054, 0.3869, 0.7054, 0.05152, 0.2523, 0.1327, 0.2523, 0.1327, 0.3219, 0.496, 0.3966, 0.3258, 0.3966, 0.3452, 0.4237, 0.07468, 0.721, 0.152, 0.721, 0.152, 0.6931, 0.4496, 0.2149, 0.3722, 0.2149, 0.3258, 0.3966, 0.07468, 0.7445, 0.152, 0.7445, 0.152, 0.721, 0.1055, 0.5427, 0.1055, 0.62, 0.004998, 0.62, 0.05158, 0.08232, 0.05161, 0.004998, 0.1057, 0.005018, 0.3512, 0.7827, 0.3512, 0.7054, 0.2932, 0.7054, 0.07468, 0.6931, 0.152, 0.6931, 0.152, 0.6653, 0.07468, 0.6653, 0.152, 0.6653, 0.152, 0.6371, 0.3869, 0.7827, 0.3869, 0.7054, 0.3512, 0.7054, 0.1327, 0.1519, 0.125, 0.1287, 0.1482, 0.1442, 0.05156, 0.1519, 0.1327, 0.1519, 0.1327, 0.2523, 0.1055, 0.5427, 0.005026, 0.5427, 0.005093, 0.3551, 0.2072, 0.7795, 0.2631, 0.7938, 0.07653, 0.7938, 0.4646, 0.7807, 0.4376, 0.7807, 0.4569, 0.8039, 0.4569, 0.8039, 0.4646, 0.8387, 0.4646, 0.8039, 0.2072, 0.7795, 0.07653, 0.7938, 0.1513, 0.7653, 0.4766, 0.5073, 0.4766, 0.4237, 0.3452, 0.4237, 0.005105, 0.3219, 0.1327, 0.3219, 0.1056, 0.3552, 0.4399, 0.8383, 0.3601, 0.8491, 0.4362, 0.8115, 0.3601, 0.8491, 0.3396, 0.8115, 0.4362, 0.8115, 0.2296, 0.3324, 0.2296, 0.4638, 0.2992, 0.3324, 0.1327, 0.3219, 0.05152, 0.2523, 0.005103, 0.3219, 0.4496, 0.604, 0.3722, 0.6736, 0.4496, 0.6736, 0.3722, 0.604, 0.4766, 0.5073, 0.3452, 0.5073, 0.4496, 0.604, 0.3722, 0.604, 0.3722, 0.6736, 0.1482, 0.1442, 0.1328, 0.1519, 0.1753, 0.152, 0.1328, 0.1519, 0.125, 0.1287, 0.05156, 0.1519, 0.05156, 0.1519, 0.1096, 0.1055, 0.05159, 0.08232, 0.125, 0.1287, 0.1096, 0.1055, 0.05156, 0.1519, 0.05159, 0.08232, 0.1096, 0.1055, 0.1057, 0.08234, 0.1327, 0.2523, 0.05156, 0.1519, 0.05152, 0.2523, 0.1055, 0.5427, 0.005091, 0.3551, 0.005019, 0.5427, 0.4569, 0.8039, 0.4646, 0.7807, 0.4646, 0.8039, 0.1513, 0.7653, 0.2072, 0.7795, 0.2074, 0.7785, 0.005103, 0.3219, 0.1056, 0.3552, 0.1327, 0.3219, 0.4171, 0.7827, 0.3869, 0.7054, 0.3869, 0.7827, 0.05152, 0.2523, 0.1327, 0.3219, 0.005105, 0.3219, 0.496, 0.3966, 0.3452, 0.4237, 0.4766, 0.4237, 0.07468, 0.721, 0.152, 0.6931, 0.07468, 0.6931, 0.4496, 0.2149, 0.3258, 0.3966, 0.496, 0.3966, 0.07468, 0.7445, 0.152, 0.721, 0.07468, 0.721, 0.1055, 0.5427, 0.004998, 0.62, 0.005026, 0.5427, 0.05158, 0.08232, 0.1057, 0.005018, 0.1057, 0.08234, 0.3512, 0.7827, 0.2932, 0.7054, 0.2932, 0.7827, 0.07468, 0.6931, 0.152, 0.6653, 0.07468, 0.6653, 0.07468, 0.6653, 0.152, 0.6371, 0.07468, 0.6371, 0.3869, 0.7827, 0.3512, 0.7054, 0.3512, 0.7827, 0.1096, 0.1055, 0.05158, 0.08232, 0.1057, 0.08234, 0.05158, 0.08232, 0.1096, 0.1055, 0.05156, 0.1519, 0.05156, 0.1519, 0.125, 0.1287, 0.1327, 0.1519, 0.1327, 0.1519, 0.1482, 0.1442, 0.1753, 0.152, 0.125, 0.1287, 0.05156, 0.1519, 0.1096, 0.1055, 0.05156, 0.1519, 0.1327, 0.2523, 0.05152, 0.2523, 0.1055, 0.5427, 0.005093, 0.3551, 0.1056, 0.3552, 0.4646, 0.7807, 0.4569, 0.8039, 0.4646, 0.8039, 0.2072, 0.7795, 0.1513, 0.7653, 0.1515, 0.7643, 0.4766, 0.5073, 0.3452, 0.4237, 0.3452, 0.5073, 0.005105, 0.3219, 0.1056, 0.3552, 0.005093, 0.3551, 0.2992, 0.3324, 0.2296, 0.4638, 0.2992, 0.4638, 0.2296, 0.4638, 0.133, 0.3594, 0.133, 0.4368, 0.133, 0.3594, 0.2296, 0.4638, 0.2296, 0.3324, 0.8117, 0.8119, 0.7278, 0.8108, 0.8088, 0.8081, 0.8178, 0.7426, 0.8217, 0.7658, 0.8178, 0.7658, 0.7512, 0.3484, 0.6712, 0.3252, 0.7512, 0.3252, 0.7512, 0.3484, 0.7822, 0.3252, 0.7822, 0.3484, 0.5647, 0.8712, 0.564, 0.7475, 0.5844, 0.7585, 0.6462, 0.7585, 0.6667, 0.7475, 0.666, 0.8712, 0.5844, 0.7585, 0.5767, 0.7366, 0.654, 0.7366, 0.6462, 0.8944, 0.6269, 0.8944, 0.6269, 0.8105, 0.6037, 0.8105, 0.6037, 0.8944, 0.5844, 0.8944, 0.8217, 0.7658, 0.8178, 0.7426, 0.8217, 0.7426, 0.5844, 0.7585, 0.6462, 0.7585, 0.6269, 0.8105, 0.8088, 0.8081, 0.7278, 0.8108, 0.8117, 0.8119, 0.8088, 0.8081, 0.7278, 0.8108, 0.8117, 0.8119, 0.8178, 0.7658, 0.8217, 0.7426, 0.8217, 0.7658, 0.6712, 0.3484, 0.7512, 0.3252, 0.7512, 0.3484, 0.7512, 0.3252, 0.7822, 0.3484, 0.7512, 0.3484, 0.5647, 0.8712, 0.5844, 0.8944, 0.5844, 0.7585, 0.666, 0.8712, 0.6667, 0.7475, 0.6462, 0.7585, 0.654, 0.7366, 0.5767, 0.7366, 0.5844, 0.7585, 0.6269, 0.8105, 0.6269, 0.8944, 0.6462, 0.8944, 0.6037, 0.8105, 0.5844, 0.7585, 0.5844, 0.8944, 0.8217, 0.7426, 0.8178, 0.7658, 0.8178, 0.7426, 0.6269, 0.8105, 0.6462, 0.7585, 0.5844, 0.7585, 0.7278, 0.8108, 0.7288, 0.807, 0.8088, 0.8081, 0.5562, 0.906, 0.5562, 0.9834, 0.5844, 0.995, 0.5844, 0.8944, 0.6037, 0.9611, 0.6037, 0.9283, 0.6269, 0.9611, 0.6269, 0.9283, 0.6037, 0.9283, 0.6269, 0.9283, 0.6462, 0.8944, 0.6269, 0.8944, 0.6462, 0.8944, 0.6462, 0.995, 0.6744, 0.9834, 0.8171, 0.7783, 0.8208, 0.7794, 0.8088, 0.8081, 0.8208, 0.7794, 0.8117, 0.8119, 0.8088, 0.8081, 0.7278, 0.8108, 0.7288, 0.807, 0.8088, 0.8081, 0.8178, 0.7426, 0.8217, 0.7426, 0.8217, 0.7658, 0.7512, 0.3484, 0.6712, 0.3484, 0.6712, 0.3252, 0.7512, 0.3484, 0.7512, 0.3252, 0.7822, 0.3252, 0.5647, 0.8712, 0.5844, 0.7585, 0.5844, 0.8944, 0.6462, 0.7585, 0.666, 0.8712, 0.6462, 0.8944, 0.5844, 0.7585, 0.654, 0.7366, 0.6462, 0.7585, 0.6462, 0.8944, 0.6269, 0.8105, 0.6462, 0.7585, 0.6037, 0.8105, 0.5844, 0.8944, 0.5844, 0.7585, 0.8217, 0.7658, 0.8178, 0.7658, 0.8178, 0.7426, 0.5844, 0.7585, 0.6269, 0.8105, 0.6037, 0.8105, 0.8117, 0.8119, 0.8208, 0.7794, 0.8088, 0.8081, 0.8208, 0.7794, 0.8171, 0.7783, 0.8088, 0.8081, 0.8088, 0.8081, 0.7288, 0.807, 0.7278, 0.8108, 0.8208, 0.7794, 0.8171, 0.7783, 0.8088, 0.8081, 0.8088, 0.8081, 0.7288, 0.807, 0.7278, 0.8108, 0.8117, 0.8119, 0.8208, 0.7794, 0.8088, 0.8081, 0.8178, 0.7658, 0.8178, 0.7426, 0.8217, 0.7426, 0.6712, 0.3484, 0.6712, 0.3252, 0.7512, 0.3252, 0.7512, 0.3252, 0.7822, 0.3252, 0.7822, 0.3484, 0.5647, 0.8712, 0.5844, 0.7585, 0.564, 0.7475, 0.666, 0.8712, 0.6462, 0.7585, 0.6462, 0.8944, 0.654, 0.7366, 0.5844, 0.7585, 0.6462, 0.7585, 0.6269, 0.8105, 0.6462, 0.8944, 0.6462, 0.7585, 0.6037, 0.8105, 0.5844, 0.8944, 0.6037, 0.8944, 0.8217, 0.7426, 0.8217, 0.7658, 0.8178, 0.7658, 0.6269, 0.8105, 0.5844, 0.7585, 0.6037, 0.8105, 0.8171, 0.7783, 0.8208, 0.7794, 0.8088, 0.8081, 0.8208, 0.7794, 0.8117, 0.8119, 0.8088, 0.8081, 0.8117, 0.8119, 0.7278, 0.8108, 0.8088, 0.8081, 0.5562, 0.906, 0.5844, 0.995, 0.5844, 0.8944, 0.6037, 0.995, 0.6037, 0.9611, 0.5844, 0.995, 0.5844, 0.995, 0.6037, 0.9611, 0.5844, 0.8944, 0.5844, 0.8944, 0.6037, 0.9283, 0.6037, 0.8944, 0.6269, 0.9611, 0.6037, 0.9283, 0.6037, 0.9611, 0.6462, 0.8944, 0.6269, 0.9283, 0.6462, 0.995, 0.6462, 0.995, 0.6269, 0.9611, 0.6269, 0.995, 0.6269, 0.9283, 0.6269, 0.9611, 0.6462, 0.995, 0.6462, 0.8944, 0.6744, 0.9834, 0.6744, 0.906, 0.2324, 0.1631, 0.2208, 0.2103, 0.2208, 0.1631, 0.2324, 0.2103, 0.2208, 0.3069, 0.2208, 0.2103, 0.2208, 0.2103, 0.1938, 0.3069, 0.1938, 0.1716, 0.2324, 0.2103, 0.2595, 0.3069, 0.2324, 0.3069, 0.2324, 0.1631, 0.2208, 0.2103, 0.2208, 0.1631, 0.2324, 0.2103, 0.2208, 0.3069, 0.2208, 0.2103, 0.2208, 0.2103, 0.1938, 0.3069, 0.1938, 0.1716, 0.2324, 0.2103, 0.2595, 0.3069, 0.2324, 0.3069, 0.2324, 0.2103, 0.2208, 0.1631, 0.2324, 0.1631, 0.2324, 0.3069, 0.2208, 0.2103, 0.2324, 0.2103, 0.2595, 0.3069, 0.2324, 0.2103, 0.2595, 0.1716, 0.2208, 0.2103, 0.1938, 0.3069, 0.1938, 0.1716, 0.2324, 0.2103, 0.2208, 0.1631, 0.2324, 0.1631, 0.2324, 0.3069, 0.2208, 0.2103, 0.2324, 0.2103, 0.2595, 0.3069, 0.2324, 0.2103, 0.2595, 0.1716, 0.2208, 0.2103, 0.1938, 0.3069, 0.1938, 0.1716, 0.7752, 0.2759, 0.7659, 0.302, 0.7659, 0.2759, 0.759, 0.2759, 0.7659, 0.302, 0.759, 0.302, 0.7659, 0.3089, 0.7752, 0.302, 0.7752, 0.3089, 0.7822, 0.302, 0.7752, 0.2759, 0.7822, 0.2759, 0.7752, 0.2689, 0.7659, 0.2759, 0.7659, 0.2689, 0.7342, 0.302, 0.7434, 0.2759, 0.7342, 0.2759, 0.7272, 0.302, 0.7342, 0.2759, 0.7272, 0.2759, 0.7342, 0.2689, 0.7434, 0.2759, 0.7434, 0.2689, 0.7504, 0.2759, 0.7434, 0.3089, 0.7504, 0.3089, 0.7393, 0.3145, 0.7342, 0.302, 0.73, 0.3075, 0.7342, 0.302, 0.7434, 0.2759, 0.7434, 0.3089, 0.7504, 0.3089, 0.7434, 0.2759, 0.7504, 0.2759, 0.7434, 0.2689, 0.7342, 0.2759, 0.7342, 0.2689, 0.7272, 0.2759, 0.7342, 0.302, 0.7272, 0.302, 0.73, 0.3075, 0.7434, 0.3089, 0.7393, 0.3145, 0.6899, 0.9144, 0.7131, 0.8309, 0.7131, 0.9144, 0.6899, 0.8309, 0.7131, 0.79, 0.7131, 0.8309, 0.7771, 0.8309, 0.7539, 0.9144, 0.7539, 0.8309, 0.7539, 0.8309, 0.7131, 0.9144, 0.7131, 0.8309, 0.8179, 0.8309, 0.7771, 0.9144, 0.7771, 0.8309, 0.7131, 0.9552, 0.6899, 0.9144, 0.7131, 0.9144, 0.7437, 0.4614, 0.7066, 0.5356, 0.7066, 0.4614, 0.6678, 0.2499, 0.6916, 0.1757, 0.6916, 0.2499, 0.7066, 0.4206, 0.7437, 0.4614, 0.7066, 0.4614, 0.6658, 0.5356, 0.7066, 0.4614, 0.7066, 0.5356, 0.6678, 0.2499, 0.644, 0.1757, 0.6678, 0.1757, 0.7437, 0.5356, 0.7845, 0.4614, 0.7845, 0.5356, 0.7437, 0.4614, 0.7251, 0.4057, 0.7437, 0.4206, 0.585, 0.3153, 0.6128, 0.2689, 0.6128, 0.3153, 0.6778, 0.2689, 0.6499, 0.3153, 0.6499, 0.2689, 0.6499, 0.2689, 0.6128, 0.3153, 0.6128, 0.2689, 0.7149, 0.2689, 0.6778, 0.3153, 0.6778, 0.2689, 0.6498, 0.6119, 0.6127, 0.571, 0.6498, 0.571, 0.6312, 0.6267, 0.6127, 0.6119, 0.6127, 0.571, 0.6127, 0.5525, 0.6498, 0.5117, 0.6498, 0.5525, 0.6312, 0.4968, 0.6127, 0.5525, 0.6127, 0.5117, 0.5719, 0.571, 0.6127, 0.5525, 0.6127, 0.571, 0.6498, 0.571, 0.6906, 0.5525, 0.6906, 0.571, 0.6678, 0.1056, 0.6916, 0.08709, 0.6916, 0.1056, 0.644, 0.1056, 0.6678, 0.08709, 0.6678, 0.1056, 0.6127, 0.571, 0.6498, 0.5525, 0.6498, 0.571, 0.6498, 0.6119, 0.6127, 0.571, 0.6498, 0.571, 0.6312, 0.6267, 0.6127, 0.6119, 0.6127, 0.571, 0.6127, 0.5525, 0.6498, 0.5117, 0.6498, 0.5525, 0.6312, 0.4968, 0.6127, 0.5525, 0.6127, 0.5117, 0.5719, 0.571, 0.6127, 0.5525, 0.6127, 0.571, 0.6498, 0.571, 0.6906, 0.5525, 0.6906, 0.571, 0.6678, 0.08708, 0.644, 0.1056, 0.644, 0.08708, 0.6916, 0.08708, 0.6678, 0.1056, 0.6678, 0.08708, 0.6127, 0.571, 0.6498, 0.5525, 0.6498, 0.571, 0.7066, 0.5356, 0.7437, 0.5356, 0.7437, 0.5765, 0.331, 0.596, 0.2846, 0.5404, 0.2568, 0.596, 0.1414, 0.8602, 0.09859, 0.8138, 0.1414, 0.8138, 0.2846, 0.5404, 0.331, 0.596, 0.2568, 0.596, 0.1878, 0.8602, 0.2434, 0.8138, 0.2434, 0.8602, 0.3177, 0.8602, 0.2434, 0.8138, 0.3177, 0.8138, 0.1414, 0.8138, 0.1878, 0.8602, 0.1414, 0.8602, 0.09859, 0.8138, 0.07539, 0.8602, 0.07539, 0.8138, 0.2568, 0.596, 0.2846, 0.5404, 0.2568, 0.5728, 0.2846, 0.5404, 0.2568, 0.596, 0.2568, 0.5728, 0.7971, 0.3282, 0.8899, 0.3282, 0.8667, 0.2818, 0.7135, 0.2386, 0.7413, 0.2386, 0.7413, 0.1867, 0.7971, 0.3282, 0.8203, 0.2818, 0.8667, 0.2818, 0.7413, 0.08844, 0.7135, 0.08844, 0.7135, 0.1403, 0.7135, 0.1403, 0.7135, 0.1867, 0.7413, 0.1867, 0.9025, 0.5973, 0.8885, 0.647, 0.8885, 0.5973, 0.9025, 0.647, 0.8885, 0.6967, 0.8885, 0.647, 0.9025, 0.6967, 0.8885, 0.7464, 0.8885, 0.6967, 0.9025, 0.7464, 0.8885, 0.7961, 0.8885, 0.7464, 0.9025, 0.7961, 0.8885, 0.8458, 0.8885, 0.7961, 0.8885, 0.8458, 0.9025, 0.8955, 0.8885, 0.8955, 0.608, 0.6335, 0.5728, 0.7183, 0.488, 0.6832, 0.9025, 0.8955, 0.8885, 0.9453, 0.8885, 0.8955, 0.9025, 0.9453, 0.8885, 0.995, 0.8885, 0.9453, 0.7659, 0.2759, 0.7752, 0.302, 0.7659, 0.302, 0.7659, 0.2759, 0.759, 0.302, 0.759, 0.2759, 0.7752, 0.2759, 0.7659, 0.2689, 0.7752, 0.2689, 0.7752, 0.302, 0.7822, 0.2759, 0.7822, 0.302, 0.7659, 0.302, 0.7752, 0.3089, 0.7659, 0.3089, 0.7342, 0.302, 0.7434, 0.2759, 0.7434, 0.3089, 0.7342, 0.2759, 0.7272, 0.302, 0.7272, 0.2759, 0.7434, 0.2759, 0.7342, 0.2689, 0.7434, 0.2689, 0.7434, 0.3089, 0.7504, 0.2759, 0.7504, 0.3089, 0.7342, 0.302, 0.7393, 0.3145, 0.73, 0.3075, 0.7434, 0.2759, 0.7342, 0.302, 0.7434, 0.3089, 0.7434, 0.2759, 0.7504, 0.3089, 0.7504, 0.2759, 0.7342, 0.2759, 0.7434, 0.2689, 0.7342, 0.2689, 0.7342, 0.302, 0.7272, 0.2759, 0.7272, 0.302, 0.7434, 0.3089, 0.73, 0.3075, 0.7393, 0.3145, 0.7131, 0.8309, 0.6899, 0.9144, 0.7131, 0.9144, 0.7131, 0.79, 0.6899, 0.8309, 0.7131, 0.8309, 0.7539, 0.9144, 0.7771, 0.8309, 0.7539, 0.8309, 0.7131, 0.9144, 0.7539, 0.8309, 0.7131, 0.8309, 0.7771, 0.9144, 0.8179, 0.8309, 0.7771, 0.8309, 0.6899, 0.9144, 0.7131, 0.9552, 0.7131, 0.9144, 0.7066, 0.4614, 0.7437, 0.5356, 0.7066, 0.5356, 0.644, 0.1757, 0.6678, 0.2499, 0.644, 0.2499, 0.7066, 0.5765, 0.7437, 0.5356, 0.7251, 0.5913, 0.7066, 0.5356, 0.6658, 0.4614, 0.7066, 0.4614, 0.6916, 0.1757, 0.6678, 0.2499, 0.6678, 0.1757, 0.7845, 0.5356, 0.7437, 0.4614, 0.7845, 0.4614, 0.7437, 0.5356, 0.7437, 0.5765, 0.7251, 0.5913, 0.6128, 0.3153, 0.585, 0.2689, 0.6128, 0.2689, 0.6499, 0.2689, 0.6778, 0.3153, 0.6499, 0.3153, 0.6128, 0.2689, 0.6499, 0.3153, 0.6128, 0.3153, 0.6778, 0.2689, 0.7149, 0.3153, 0.6778, 0.3153, 0.6498, 0.571, 0.6127, 0.6119, 0.6127, 0.571, 0.6312, 0.6267, 0.6498, 0.571, 0.6498, 0.6119, 0.6127, 0.5117, 0.6498, 0.5525, 0.6127, 0.5525, 0.6312, 0.4968, 0.6498, 0.5117, 0.6498, 0.5525, 0.6498, 0.5525, 0.6906, 0.571, 0.6498, 0.571, 0.5719, 0.5525, 0.6127, 0.571, 0.5719, 0.571, 0.644, 0.08709, 0.6678, 0.1056, 0.644, 0.1056, 0.6678, 0.08709, 0.6916, 0.1056, 0.6678, 0.1056, 0.6127, 0.5525, 0.6498, 0.571, 0.6127, 0.571, 0.6127, 0.5525, 0.6498, 0.5117, 0.6498, 0.5525, 0.6312, 0.4968, 0.6127, 0.5525, 0.6127, 0.5117, 0.6498, 0.6119, 0.6127, 0.571, 0.6498, 0.571, 0.6312, 0.6267, 0.6127, 0.6119, 0.6127, 0.571, 0.6127, 0.571, 0.5719, 0.5525, 0.6127, 0.5525, 0.6906, 0.571, 0.6498, 0.5525, 0.6906, 0.5525, 0.6916, 0.1056, 0.6678, 0.08708, 0.6916, 0.08708, 0.6678, 0.1056, 0.644, 0.08708, 0.6678, 0.08708, 0.6498, 0.571, 0.6127, 0.5525, 0.6498, 0.5525, 0.7437, 0.4614, 0.7066, 0.4206, 0.7437, 0.4206, 0.331, 0.596, 0.2846, 0.5404, 0.331, 0.5404, 0.09859, 0.8602, 0.1414, 0.8138, 0.1414, 0.8602, 0.331, 0.596, 0.2846, 0.5404, 0.2568, 0.596, 0.2434, 0.8602, 0.1878, 0.8138, 0.2434, 0.8138, 0.2434, 0.8602, 0.3177, 0.8138, 0.3177, 0.8602, 0.1878, 0.8138, 0.1414, 0.8602, 0.1414, 0.8138, 0.0754, 0.8138, 0.09859, 0.8602, 0.07539, 0.8602, 0.2568, 0.596, 0.2568, 0.5728, 0.2846, 0.5404, 0.2846, 0.5404, 0.2568, 0.5728, 0.2568, 0.596, 0.7752, 0.2759, 0.7752, 0.302, 0.7659, 0.302, 0.759, 0.2759, 0.7659, 0.2759, 0.7659, 0.302, 0.7659, 0.3089, 0.7659, 0.302, 0.7752, 0.302, 0.7822, 0.302, 0.7752, 0.302, 0.7752, 0.2759, 0.7752, 0.2689, 0.7752, 0.2759, 0.7659, 0.2759, 0.7342, 0.302, 0.7434, 0.3089, 0.7434, 0.2759, 0.7272, 0.302, 0.7342, 0.302, 0.7342, 0.2759, 0.7342, 0.2689, 0.7342, 0.2759, 0.7434, 0.2759, 0.7504, 0.2759, 0.7434, 0.2759, 0.7434, 0.3089, 0.7393, 0.3145, 0.7434, 0.3089, 0.7342, 0.302, 0.7342, 0.302, 0.7342, 0.2759, 0.7434, 0.2759, 0.7504, 0.3089, 0.7434, 0.3089, 0.7434, 0.2759, 0.7434, 0.2689, 0.7434, 0.2759, 0.7342, 0.2759, 0.7272, 0.2759, 0.7342, 0.2759, 0.7342, 0.302, 0.73, 0.3075, 0.7342, 0.302, 0.7434, 0.3089, 0.6899, 0.9144, 0.6899, 0.8309, 0.7131, 0.8309, 0.6899, 0.8309, 0.6899, 0.79, 0.7131, 0.79, 0.7771, 0.8309, 0.7771, 0.9144, 0.7539, 0.9144, 0.7539, 0.8309, 0.7539, 0.9144, 0.7131, 0.9144, 0.8179, 0.8309, 0.8179, 0.9144, 0.7771, 0.9144, 0.7131, 0.9552, 0.6899, 0.9552, 0.6899, 0.9144, 0.7437, 0.4614, 0.7437, 0.5356, 0.7066, 0.5356, 0.6678, 0.2499, 0.6678, 0.1757, 0.6916, 0.1757, 0.7066, 0.4206, 0.7251, 0.4057, 0.7437, 0.4614, 0.6658, 0.5356, 0.6658, 0.4614, 0.7066, 0.4614, 0.6678, 0.2499, 0.644, 0.2499, 0.644, 0.1757, 0.7437, 0.5356, 0.7437, 0.4614, 0.7845, 0.4614, 0.585, 0.3153, 0.585, 0.2689, 0.6128, 0.2689, 0.6778, 0.2689, 0.6778, 0.3153, 0.6499, 0.3153, 0.6499, 0.2689, 0.6499, 0.3153, 0.6128, 0.3153, 0.7149, 0.2689, 0.7149, 0.3153, 0.6778, 0.3153, 0.6498, 0.6119, 0.6312, 0.6267, 0.6127, 0.571, 0.6127, 0.5525, 0.6312, 0.4968, 0.6498, 0.5117, 0.5719, 0.571, 0.5719, 0.5525, 0.6127, 0.5525, 0.6498, 0.571, 0.6498, 0.5525, 0.6906, 0.5525, 0.6678, 0.1056, 0.6678, 0.08709, 0.6916, 0.08709, 0.644, 0.1056, 0.644, 0.08709, 0.6678, 0.08709, 0.6127, 0.571, 0.6127, 0.5525, 0.6498, 0.5525, 0.6498, 0.6119, 0.6312, 0.6267, 0.6127, 0.571, 0.6127, 0.5525, 0.6312, 0.4968, 0.6498, 0.5117, 0.5719, 0.571, 0.5719, 0.5525, 0.6127, 0.5525, 0.6498, 0.571, 0.6498, 0.5525, 0.6906, 0.5525, 0.6678, 0.08708, 0.6678, 0.1056, 0.644, 0.1056, 0.6916, 0.08708, 0.6916, 0.1056, 0.6678, 0.1056, 0.6127, 0.571, 0.6127, 0.5525, 0.6498, 0.5525, 0.7251, 0.5913, 0.7066, 0.5765, 0.7437, 0.5765, 0.7066, 0.5765, 0.7066, 0.5356, 0.7437, 0.5765, 0.331, 0.596, 0.331, 0.5404, 0.2846, 0.5404, 0.1414, 0.8602, 0.09859, 0.8602, 0.09859, 0.8138, 0.2846, 0.5404, 0.331, 0.5404, 0.331, 0.596, 0.1878, 0.8602, 0.1878, 0.8138, 0.2434, 0.8138, 0.3177, 0.8602, 0.2434, 0.8602, 0.2434, 0.8138, 0.1414, 0.8138, 0.1878, 0.8138, 0.1878, 0.8602, 0.09859, 0.8138, 0.09859, 0.8602, 0.07539, 0.8602, 0.7971, 0.3282, 0.8667, 0.2818, 0.8203, 0.2818, 0.7135, 0.2386, 0.7413, 0.1867, 0.7135, 0.1867, 0.7971, 0.3282, 0.8667, 0.2818, 0.8899, 0.3282, 0.7413, 0.08844, 0.7135, 0.1403, 0.7413, 0.1403, 0.7135, 0.1403, 0.7413, 0.1867, 0.7413, 0.1403, 0.9025, 0.5973, 0.9025, 0.647, 0.8885, 0.647, 0.9025, 0.647, 0.9025, 0.6967, 0.8885, 0.6967, 0.9025, 0.6967, 0.9025, 0.7464, 0.8885, 0.7464, 0.9025, 0.7464, 0.9025, 0.7961, 0.8885, 0.7961, 0.9025, 0.7961, 0.9025, 0.8458, 0.8885, 0.8458, 0.8885, 0.8458, 0.9025, 0.8458, 0.9025, 0.8955, 0.608, 0.6335, 0.608, 0.6832, 0.5728, 0.7183, 0.5728, 0.7183, 0.5231, 0.7183, 0.488, 0.6832, 0.488, 0.6832, 0.488, 0.6335, 0.608, 0.6335, 0.488, 0.6335, 0.5231, 0.5983, 0.608, 0.6335, 0.5231, 0.5983, 0.5728, 0.5983, 0.608, 0.6335, 0.9025, 0.8955, 0.9025, 0.9453, 0.8885, 0.9453, 0.9025, 0.9453, 0.9025, 0.995, 0.8885, 0.995, 0.7659, 0.2759, 0.7752, 0.2759, 0.7752, 0.302, 0.7659, 0.2759, 0.7659, 0.302, 0.759, 0.302, 0.7752, 0.2759, 0.7659, 0.2759, 0.7659, 0.2689, 0.7752, 0.302, 0.7752, 0.2759, 0.7822, 0.2759, 0.7659, 0.302, 0.7752, 0.302, 0.7752, 0.3089, 0.7342, 0.302, 0.7342, 0.2759, 0.7434, 0.2759, 0.7342, 0.2759, 0.7342, 0.302, 0.7272, 0.302, 0.7434, 0.2759, 0.7342, 0.2759, 0.7342, 0.2689, 0.7434, 0.3089, 0.7434, 0.2759, 0.7504, 0.2759, 0.7342, 0.302, 0.7434, 0.3089, 0.7393, 0.3145, 0.7434, 0.2759, 0.7342, 0.2759, 0.7342, 0.302, 0.7434, 0.2759, 0.7434, 0.3089, 0.7504, 0.3089, 0.7342, 0.2759, 0.7434, 0.2759, 0.7434, 0.2689, 0.7342, 0.302, 0.7342, 0.2759, 0.7272, 0.2759, 0.7434, 0.3089, 0.7342, 0.302, 0.73, 0.3075, 0.7131, 0.8309, 0.6899, 0.8309, 0.6899, 0.9144, 0.7131, 0.79, 0.6899, 0.79, 0.6899, 0.8309, 0.7539, 0.9144, 0.7771, 0.9144, 0.7771, 0.8309, 0.7131, 0.9144, 0.7539, 0.9144, 0.7539, 0.8309, 0.7771, 0.9144, 0.8179, 0.9144, 0.8179, 0.8309, 0.6899, 0.9144, 0.6899, 0.9552, 0.7131, 0.9552, 0.7066, 0.4614, 0.7437, 0.4614, 0.7437, 0.5356, 0.644, 0.1757, 0.6678, 0.1757, 0.6678, 0.2499, 0.7066, 0.5765, 0.7066, 0.5356, 0.7437, 0.5356, 0.7066, 0.5356, 0.6658, 0.5356, 0.6658, 0.4614, 0.6916, 0.1757, 0.6916, 0.2499, 0.6678, 0.2499, 0.7845, 0.5356, 0.7437, 0.5356, 0.7437, 0.4614, 0.6128, 0.3153, 0.585, 0.3153, 0.585, 0.2689, 0.6499, 0.2689, 0.6778, 0.2689, 0.6778, 0.3153, 0.6128, 0.2689, 0.6499, 0.2689, 0.6499, 0.3153, 0.6778, 0.2689, 0.7149, 0.2689, 0.7149, 0.3153, 0.6498, 0.571, 0.6312, 0.6267, 0.6127, 0.6119, 0.6127, 0.5117, 0.6312, 0.4968, 0.6498, 0.5525, 0.6498, 0.5525, 0.6906, 0.5525, 0.6906, 0.571, 0.5719, 0.5525, 0.6127, 0.5525, 0.6127, 0.571, 0.644, 0.08709, 0.6678, 0.08709, 0.6678, 0.1056, 0.6678, 0.08709, 0.6916, 0.08709, 0.6916, 0.1056, 0.6127, 0.5525, 0.6498, 0.5525, 0.6498, 0.571, 0.6127, 0.5525, 0.6312, 0.4968, 0.6498, 0.5117, 0.6498, 0.6119, 0.6312, 0.6267, 0.6127, 0.571, 0.6127, 0.571, 0.5719, 0.571, 0.5719, 0.5525, 0.6906, 0.571, 0.6498, 0.571, 0.6498, 0.5525, 0.6916, 0.1056, 0.6678, 0.1056, 0.6678, 0.08708, 0.6678, 0.1056, 0.644, 0.1056, 0.644, 0.08708, 0.6498, 0.571, 0.6127, 0.571, 0.6127, 0.5525, 0.7066, 0.4614, 0.7066, 0.4206, 0.7437, 0.4614, 0.7066, 0.4206, 0.7251, 0.4057, 0.7437, 0.4206, 0.331, 0.596, 0.2568, 0.596, 0.2846, 0.5404, 0.09859, 0.8602, 0.09859, 0.8138, 0.1414, 0.8138, 0.331, 0.596, 0.331, 0.5404, 0.2846, 0.5404, 0.2434, 0.8602, 0.1878, 0.8602, 0.1878, 0.8138, 0.2434, 0.8602, 0.2434, 0.8138, 0.3177, 0.8138, 0.1878, 0.8138, 0.1878, 0.8602, 0.1414, 0.8602, 0.0754, 0.8138, 0.09859, 0.8138, 0.09859, 0.8602, 0.6916, 0.1234, 0.6743, 0.162, 0.6743, 0.1234, 0.8032, 0.9392, 0.7877, 0.9856, 0.7877, 0.9315, 0.657, 0.162, 0.6743, 0.1234, 0.6743, 0.162, 0.8418, 0.9779, 0.8573, 0.9315, 0.8573, 0.9856, 0.7723, 0.9779, 0.7336, 0.9392, 0.7723, 0.9392, 0.8032, 0.9392, 0.8418, 0.9779, 0.8032, 0.9779, 0.8573, 0.9856, 0.8728, 0.9392, 0.8728, 0.9779, 0.6743, 0.162, 0.6916, 0.1234, 0.6916, 0.162, 0.7877, 0.9315, 0.7723, 0.9779, 0.7723, 0.9392, 0.6743, 0.1234, 0.657, 0.162, 0.657, 0.1234, 0.6916, 0.1234, 0.6743, 0.162, 0.6743, 0.1234, 0.8032, 0.9392, 0.7877, 0.9856, 0.7877, 0.9315, 0.657, 0.162, 0.6743, 0.1234, 0.6743, 0.162, 0.8418, 0.9779, 0.8573, 0.9315, 0.8573, 0.9856, 0.7723, 0.9779, 0.7336, 0.9392, 0.7723, 0.9392, 0.8032, 0.9392, 0.8418, 0.9779, 0.8032, 0.9779, 0.8573, 0.9856, 0.8728, 0.9392, 0.8728, 0.9779, 0.6743, 0.162, 0.6916, 0.1234, 0.6916, 0.162, 0.7877, 0.9315, 0.7723, 0.9779, 0.7723, 0.9392, 0.6743, 0.1234, 0.657, 0.162, 0.657, 0.1234, 0.592, 0.1787, 0.6036, 0.1709, 0.6036, 0.1787, 0.592, 0.2173, 0.6036, 0.2096, 0.6036, 0.2173, 0.592, 0.2096, 0.6036, 0.1787, 0.6036, 0.2096, 0.6114, 0.2096, 0.6036, 0.1787, 0.6114, 0.1787, 0.5843, 0.1787, 0.592, 0.2096, 0.5843, 0.2096, 0.592, 0.1787, 0.6036, 0.1709, 0.6036, 0.1787, 0.592, 0.2173, 0.6036, 0.2096, 0.6036, 0.2173, 0.592, 0.2096, 0.6036, 0.1787, 0.6036, 0.2096, 0.6114, 0.2096, 0.6036, 0.1787, 0.6114, 0.1787, 0.5843, 0.1787, 0.592, 0.2096, 0.5843, 0.2096, 0.9533, 0.1437, 0.9804, 0.1669, 0.9533, 0.1669, 0.9804, 0.1128, 0.9533, 0.08956, 0.9804, 0.08956, 0.9804, 0.08956, 0.9533, 0.05863, 0.9804, 0.05863, 0.9804, 0.1437, 0.9533, 0.1128, 0.9804, 0.1128, 0.9533, 0.1437, 0.9804, 0.1669, 0.9533, 0.1669, 0.9804, 0.1128, 0.9533, 0.08956, 0.9804, 0.08956, 0.9804, 0.08956, 0.9533, 0.05863, 0.9804, 0.05863, 0.9804, 0.1437, 0.9533, 0.1128, 0.9804, 0.1128, 0.3066, 0.6231, 0.2911, 0.6811, 0.2911, 0.6231, 0.005038, 0.7837, 0.05916, 0.8466, 0.005038, 0.8466, 0.2911, 0.6811, 0.3066, 0.6231, 0.2911, 0.6231, 0.05916, 0.7107, 0.005038, 0.6952, 0.05916, 0.6952, 0.05916, 0.6372, 0.005038, 0.6952, 0.005038, 0.6372, 0.3529, 0.6695, 0.3066, 0.6231, 0.3529, 0.6502, 0.005038, 0.7837, 0.05916, 0.7644, 0.05916, 0.7837, 0.05916, 0.7107, 0.005038, 0.7644, 0.005038, 0.7107, 0.3066, 0.6231, 0.3529, 0.6695, 0.3529, 0.6502, 0.7422, 0.7887, 0.7963, 0.7887, 0.7963, 0.7694, 0.8339, 0.8981, 0.8725, 0.8981, 0.8725, 0.8679, 0.7963, 0.7694, 0.7963, 0.7887, 0.7422, 0.7887, 0.8725, 0.8981, 0.8339, 0.8981, 0.8339, 0.9174, 0.8725, 0.8679, 0.8725, 0.837, 0.8339, 0.837, 0.7422, 0.7887, 0.7422, 0.7501, 0.7731, 0.7501, 0.7422, 0.7887, 0.7963, 0.7694, 0.7731, 0.7501, 0.8725, 0.7983, 0.8339, 0.7983, 0.8339, 0.837, 0.7015, 0.674, 0.6821, 0.7041, 0.6903, 0.6699, 0.6821, 0.7041, 0.6936, 0.738, 0.6818, 0.7393, 0.6818, 0.7393, 0.7007, 0.7697, 0.6895, 0.7736, 0.7624, 0.6002, 0.7284, 0.6113, 0.7563, 0.59, 0.5485, 0.7499, 0.5204, 0.7986, 0.4923, 0.7499, 0.7366, 0.6199, 0.706, 0.6384, 0.7284, 0.6113, 0.716, 0.6449, 0.6903, 0.6699, 0.706, 0.6384, 0.9191, 0.09717, 0.8843, 0.08944, 0.926, 0.08944, 0.98, 0.188, 0.9696, 0.2112, 0.9696, 0.188, 0.8843, 0.08944, 0.9191, 0.09717, 0.926, 0.08944, 0.98, 0.188, 0.9696, 0.2112, 0.9696, 0.188, 0.6916, 0.1234, 0.6916, 0.162, 0.6743, 0.162, 0.8032, 0.9392, 0.8032, 0.9779, 0.7877, 0.9856, 0.657, 0.162, 0.657, 0.1234, 0.6743, 0.1234, 0.8418, 0.9779, 0.8418, 0.9392, 0.8573, 0.9315, 0.7723, 0.9779, 0.7336, 0.9779, 0.7336, 0.9392, 0.8032, 0.9392, 0.8418, 0.9392, 0.8418, 0.9779, 0.8573, 0.9856, 0.8573, 0.9315, 0.8728, 0.9392, 0.6743, 0.162, 0.6743, 0.1234, 0.6916, 0.1234, 0.7877, 0.9315, 0.7877, 0.9856, 0.7723, 0.9779, 0.6743, 0.1234, 0.6743, 0.162, 0.657, 0.162, 0.6916, 0.1234, 0.6916, 0.162, 0.6743, 0.162, 0.8032, 0.9392, 0.8032, 0.9779, 0.7877, 0.9856, 0.657, 0.162, 0.657, 0.1234, 0.6743, 0.1234, 0.8418, 0.9779, 0.8418, 0.9392, 0.8573, 0.9315, 0.7723, 0.9779, 0.7336, 0.9779, 0.7336, 0.9392, 0.8032, 0.9392, 0.8418, 0.9392, 0.8418, 0.9779, 0.8573, 0.9856, 0.8573, 0.9315, 0.8728, 0.9392, 0.6743, 0.162, 0.6743, 0.1234, 0.6916, 0.1234, 0.7877, 0.9315, 0.7877, 0.9856, 0.7723, 0.9779, 0.6743, 0.1234, 0.6743, 0.162, 0.657, 0.162, 0.592, 0.1787, 0.592, 0.1709, 0.6036, 0.1709, 0.592, 0.2173, 0.592, 0.2096, 0.6036, 0.2096, 0.592, 0.2096, 0.592, 0.1787, 0.6036, 0.1787, 0.6114, 0.2096, 0.6036, 0.2096, 0.6036, 0.1787, 0.5843, 0.1787, 0.592, 0.1787, 0.592, 0.2096, 0.592, 0.1787, 0.592, 0.1709, 0.6036, 0.1709, 0.592, 0.2173, 0.592, 0.2096, 0.6036, 0.2096, 0.592, 0.2096, 0.592, 0.1787, 0.6036, 0.1787, 0.6114, 0.2096, 0.6036, 0.2096, 0.6036, 0.1787, 0.5843, 0.1787, 0.592, 0.1787, 0.592, 0.2096, 0.9533, 0.1437, 0.9804, 0.1437, 0.9804, 0.1669, 0.9804, 0.1128, 0.9533, 0.1128, 0.9533, 0.08956, 0.9804, 0.08956, 0.9533, 0.08956, 0.9533, 0.05863, 0.9804, 0.1437, 0.9533, 0.1437, 0.9533, 0.1128, 0.9533, 0.1437, 0.9804, 0.1437, 0.9804, 0.1669, 0.9804, 0.1128, 0.9533, 0.1128, 0.9533, 0.08956, 0.9804, 0.08956, 0.9533, 0.08956, 0.9533, 0.05863, 0.9804, 0.1437, 0.9533, 0.1437, 0.9533, 0.1128, 0.3066, 0.6231, 0.3529, 0.6695, 0.2911, 0.6811, 0.005038, 0.7837, 0.05916, 0.7837, 0.05916, 0.8466, 0.2911, 0.6811, 0.3529, 0.6695, 0.3066, 0.6231, 0.05916, 0.7107, 0.005038, 0.7107, 0.005038, 0.6952, 0.05916, 0.6372, 0.05916, 0.6952, 0.005038, 0.6952, 0.005038, 0.7837, 0.005038, 0.7644, 0.05916, 0.7644, 0.05916, 0.7107, 0.05916, 0.7644, 0.005038, 0.7644, 0.8339, 0.8981, 0.8725, 0.8679, 0.8339, 0.8679, 0.8725, 0.8981, 0.8339, 0.9174, 0.8725, 0.9174, 0.8725, 0.8679, 0.8339, 0.837, 0.8339, 0.8679, 0.7422, 0.7887, 0.7731, 0.7501, 0.7963, 0.7694, 0.7422, 0.7887, 0.7731, 0.7501, 0.7422, 0.7501, 0.8725, 0.7983, 0.8339, 0.837, 0.8725, 0.837, 0.7015, 0.674, 0.6939, 0.7056, 0.6821, 0.7041, 0.6821, 0.7041, 0.6939, 0.7056, 0.6936, 0.738, 0.6818, 0.7393, 0.6936, 0.738, 0.7007, 0.7697, 0.7624, 0.6002, 0.7366, 0.6199, 0.7284, 0.6113, 0.4923, 0.7499, 0.5204, 0.7336, 0.5485, 0.7499, 0.5485, 0.7499, 0.5485, 0.7823, 0.5204, 0.7986, 0.5204, 0.7986, 0.4923, 0.7823, 0.4923, 0.7499, 0.7366, 0.6199, 0.716, 0.6449, 0.706, 0.6384, 0.716, 0.6449, 0.7015, 0.674, 0.6903, 0.6699, 0.9191, 0.09717, 0.8912, 0.09717, 0.8843, 0.08944, 0.98, 0.188, 0.98, 0.2112, 0.9696, 0.2112, 0.8843, 0.08944, 0.8912, 0.09717, 0.9191, 0.09717, 0.98, 0.188, 0.98, 0.2112, 0.9696, 0.2112, 0.8561, 0.5415, 0.9025, 0.5802, 0.9025, 0.5415, 0.9025, 0.3482, 0.8561, 0.3869, 0.9025, 0.3869, 0.8561, 0.3869, 0.9025, 0.4256, 0.9025, 0.3869, 0.8561, 0.4256, 0.9025, 0.4642, 0.9025, 0.4256, 0.9849, 0.3702, 0.9179, 0.3702, 0.9514, 0.3895, 0.9179, 0.3702, 0.9849, 0.3702, 0.9179, 0.3315, 0.9179, 0.3315, 0.9849, 0.3702, 0.9514, 0.3122, 0.8561, 0.4642, 0.9025, 0.5029, 0.9025, 0.4642, 0.9025, 0.5029, 0.8561, 0.5415, 0.9025, 0.5415, 0.9179, 0.3702, 0.9849, 0.3702, 0.9179, 0.3315, 0.9179, 0.3315, 0.9849, 0.3702, 0.9514, 0.3122, 0.9514, 0.3122, 0.9849, 0.3702, 0.9849, 0.3315, 0.5066, 0.5275, 0.5892, 0.4876, 0.5134, 0.4699, 0.5134, 0.4699, 0.5978, 0.4579, 0.524, 0.4327, 0.524, 0.4327, 0.6151, 0.4212, 0.5488, 0.3803, 0.6151, 0.4212, 0.5707, 0.3484, 0.5488, 0.3803, 0.8723, 0.6897, 0.8352, 0.7206, 0.8723, 0.7206, 0.8723, 0.7206, 0.8352, 0.7515, 0.8723, 0.7515, 0.8723, 0.7515, 0.8352, 0.7825, 0.8723, 0.7825, 0.8352, 0.5969, 0.8723, 0.6278, 0.8723, 0.5969, 0.6494, 0.6946, 0.6227, 0.6482, 0.6227, 0.6791, 0.6227, 0.6482, 0.6762, 0.6482, 0.6494, 0.6327, 0.6762, 0.6482, 0.6494, 0.6946, 0.6762, 0.6791, 0.8352, 0.6278, 0.8723, 0.6587, 0.8723, 0.6278, 0.8352, 0.6587, 0.8723, 0.6897, 0.8723, 0.6587, 0.6227, 0.6482, 0.6494, 0.6946, 0.6494, 0.6327, 0.6494, 0.6327, 0.6494, 0.6946, 0.6762, 0.6482, 0.6762, 0.6482, 0.6494, 0.6946, 0.6762, 0.6791, 0.2691, 0.6618, 0.1693, 0.6372, 0.1725, 0.668, 0.1733, 0.6927, 0.2685, 0.7313, 0.2701, 0.6927, 0.1721, 0.7236, 0.2651, 0.7621, 0.2685, 0.7313, 0.1733, 0.6927, 0.2691, 0.6618, 0.1725, 0.668, 0.8133, 0.3595, 0.8399, 0.4238, 0.8399, 0.3595, 0.8399, 0.4238, 0.7944, 0.4049, 0.8133, 0.4238, 0.7944, 0.4049, 0.8133, 0.3595, 0.7944, 0.3783, 0.7824, 0.5967, 0.8195, 0.6233, 0.8195, 0.5967, 0.7824, 0.6233, 0.8195, 0.6499, 0.8195, 0.6233, 0.8195, 0.6499, 0.7824, 0.6765, 0.8195, 0.6765, 0.8195, 0.6765, 0.7824, 0.7032, 0.8195, 0.7032, 0.8133, 0.3595, 0.8399, 0.4238, 0.8399, 0.3595, 0.8399, 0.4238, 0.7944, 0.4049, 0.8133, 0.4238, 0.7944, 0.4049, 0.8399, 0.4238, 0.7944, 0.3783, 0.7824, 0.7032, 0.8195, 0.7298, 0.8195, 0.7032, 0.1482, 0.3051, 0.1715, 0.1697, 0.1714, 0.3052, 0.01386, 0.1919, 0.03805, 0.2446, 0.01486, 0.2455, 0.3176, 0.935, 0.453, 0.9809, 0.3176, 0.9876, 0.01427, 0.05645, 0.03706, 0.192, 0.01386, 0.1919, 0.03747, 0.0565, 0.01452, 0.03468, 0.03771, 0.03484, 0.3368, 0.8765, 0.4721, 0.9233, 0.4721, 0.8698, 0.03805, 0.01528, 0.01452, 0.03468, 0.01486, 0.01465, 0.3368, 0.8765, 0.3174, 0.9066, 0.3368, 0.9166, 0.453, 0.9417, 0.4723, 0.9711, 0.453, 0.9809, 0.1714, 0.3052, 0.1483, 0.3269, 0.1482, 0.3051, 0.8561, 0.3869, 0.9025, 0.3482, 0.8561, 0.3482, 0.8561, 0.5415, 0.9025, 0.5802, 0.9025, 0.5415, 0.8561, 0.5415, 0.9025, 0.5029, 0.8561, 0.5029, 0.8561, 0.5029, 0.9025, 0.4642, 0.8561, 0.4642, 0.9849, 0.3702, 0.9514, 0.3122, 0.9514, 0.3895, 0.9514, 0.3895, 0.9514, 0.3122, 0.9179, 0.3702, 0.9179, 0.3702, 0.9514, 0.3122, 0.9179, 0.3315, 0.8561, 0.4642, 0.9025, 0.4256, 0.8561, 0.4256, 0.8561, 0.3869, 0.9025, 0.4256, 0.9025, 0.3869, 0.9849, 0.3702, 0.9514, 0.3122, 0.9514, 0.3895, 0.9514, 0.3895, 0.9514, 0.3122, 0.9179, 0.3702, 0.9179, 0.3702, 0.9514, 0.3122, 0.9179, 0.3315, 0.5892, 0.4876, 0.5066, 0.5275, 0.5134, 0.4699, 0.5978, 0.4579, 0.5134, 0.4699, 0.524, 0.4327, 0.6151, 0.4212, 0.524, 0.4327, 0.5488, 0.3803, 0.6151, 0.4212, 0.5707, 0.3484, 0.6326, 0.3957, 0.8723, 0.7206, 0.8352, 0.6897, 0.8352, 0.7206, 0.8723, 0.7515, 0.8352, 0.7206, 0.8352, 0.7515, 0.8723, 0.7825, 0.8352, 0.7515, 0.8352, 0.7825, 0.8723, 0.5969, 0.8352, 0.6278, 0.8723, 0.6278, 0.6227, 0.6791, 0.6494, 0.6327, 0.6227, 0.6482, 0.6494, 0.6327, 0.6762, 0.6791, 0.6762, 0.6482, 0.6762, 0.6791, 0.6227, 0.6791, 0.6494, 0.6946, 0.8723, 0.6278, 0.8352, 0.6587, 0.8723, 0.6587, 0.8723, 0.6587, 0.8352, 0.6897, 0.8723, 0.6897, 0.6227, 0.6482, 0.6494, 0.6946, 0.6494, 0.6327, 0.6494, 0.6327, 0.6494, 0.6946, 0.6762, 0.6482, 0.6762, 0.6482, 0.6494, 0.6946, 0.6762, 0.6791, 0.1693, 0.6372, 0.2691, 0.6618, 0.1725, 0.668, 0.2685, 0.7313, 0.1733, 0.6927, 0.2701, 0.6927, 0.2651, 0.7621, 0.1721, 0.7236, 0.2685, 0.7313, 0.1733, 0.6927, 0.2691, 0.6618, 0.2701, 0.6927, 0.8399, 0.3595, 0.8133, 0.4238, 0.8399, 0.4238, 0.8133, 0.4238, 0.7944, 0.3783, 0.7944, 0.4049, 0.7944, 0.3783, 0.8399, 0.3595, 0.8133, 0.3595, 0.7824, 0.7298, 0.8195, 0.7032, 0.7824, 0.7032, 0.7824, 0.7032, 0.8195, 0.6765, 0.7824, 0.6765, 0.7824, 0.6499, 0.8195, 0.6765, 0.8195, 0.6499, 0.7824, 0.6233, 0.8195, 0.6499, 0.8195, 0.6233, 0.8399, 0.3595, 0.8133, 0.4238, 0.8399, 0.4238, 0.8133, 0.4238, 0.8399, 0.3595, 0.7944, 0.4049, 0.7944, 0.4049, 0.8399, 0.3595, 0.7944, 0.3783, 0.7824, 0.6233, 0.8195, 0.5967, 0.7824, 0.5967, 0.1715, 0.1697, 0.1482, 0.3051, 0.1714, 0.3052, 0.03805, 0.2446, 0.01386, 0.1919, 0.01486, 0.2455, 0.453, 0.9417, 0.3176, 0.9876, 0.3176, 0.935, 0.01427, 0.05645, 0.03706, 0.192, 0.03747, 0.0565, 0.01452, 0.03468, 0.03747, 0.0565, 0.03771, 0.03484, 0.3368, 0.8765, 0.4721, 0.9233, 0.3368, 0.9166, 0.03805, 0.01528, 0.01452, 0.03468, 0.03771, 0.03484, 0.3368, 0.8765, 0.3174, 0.9066, 0.3174, 0.8865, 0.453, 0.9809, 0.4723, 0.9515, 0.4723, 0.9711, 0.1714, 0.3052, 0.1483, 0.3269, 0.1715, 0.3269, 0.9176, 0.8097, 0.9176, 0.73, 0.995, 0.73, 0.9176, 0.73, 0.9176, 0.6527, 0.995, 0.6527, 0.9176, 0.6527, 0.9176, 0.573, 0.995, 0.573, 0.995, 0.8097, 0.995, 0.9292, 0.9176, 0.9292, 0.005005, 0.8983, 0.08233, 0.879, 0.08233, 0.995, 0.08233, 0.879, 0.1983, 0.908, 0.1983, 0.966, 0.9176, 0.573, 0.9176, 0.4534, 0.995, 0.4534, 0.1983, 0.908, 0.2998, 0.908, 0.2998, 0.966, 0.8112, 0.01206, 0.8604, 0.01206, 0.8604, 0.06232, 0.6848, 0.06232, 0.6396, 0.06232, 0.6396, 0.01206, 0.6848, 0.01206, 0.7339, 0.01206, 0.7339, 0.06232, 0.7339, 0.01206, 0.8112, 0.01206, 0.8112, 0.06232, 0.8794, 0.121, 0.9258, 0.1372, 0.9258, 0.2146, 0.8794, 0.2308, 0.8485, 0.2637, 0.8485, 0.08805, 0.8604, 0.01206, 0.9056, 0.01206, 0.9056, 0.06232, 0.8485, 0.2637, 0.7628, 0.2374, 0.7628, 0.1144, 0.2324, 0.1631, 0.2324, 0.2103, 0.2208, 0.2103, 0.2324, 0.2103, 0.2324, 0.3069, 0.2208, 0.3069, 0.2208, 0.2103, 0.2208, 0.3069, 0.1938, 0.3069, 0.2324, 0.2103, 0.2595, 0.1716, 0.2595, 0.3069, 0.2324, 0.1631, 0.2324, 0.2103, 0.2208, 0.2103, 0.2324, 0.2103, 0.2324, 0.3069, 0.2208, 0.3069, 0.2208, 0.2103, 0.2208, 0.3069, 0.1938, 0.3069, 0.2324, 0.2103, 0.2595, 0.1716, 0.2595, 0.3069, 0.2324, 0.2103, 0.2208, 0.2103, 0.2208, 0.1631, 0.2324, 0.3069, 0.2208, 0.3069, 0.2208, 0.2103, 0.2595, 0.3069, 0.2324, 0.3069, 0.2324, 0.2103, 0.2208, 0.2103, 0.2208, 0.3069, 0.1938, 0.3069, 0.2324, 0.2103, 0.2208, 0.2103, 0.2208, 0.1631, 0.2324, 0.3069, 0.2208, 0.3069, 0.2208, 0.2103, 0.2595, 0.3069, 0.2324, 0.3069, 0.2324, 0.2103, 0.2208, 0.2103, 0.2208, 0.3069, 0.1938, 0.3069])
me_plane_003.materials.append(None)
me_plane_003.use_remesh_preserve_volume = False
me_plane_003.use_remesh_preserve_attributes = False
me_plane_003.use_mirror_vertex_groups = False
me_plane_003.update()
arm_armature = bpy.data.armatures.new('Armature')  # bones are not reproduced

# ---- objects
ob_combat_fab = bpy.data.objects.new('combat_fab', me_plane_003)
ob_armature = bpy.data.objects.new('Armature', arm_armature)

# ---- transforms, parenting, visibility, modifiers, constraints
ob_combat_fab.location = (0.0, 0.0, 0.0)
ob_combat_fab.lineart.crease_threshold = 0.0
ob_armature.location = (0.0, 0.0, 0.0)
ob_armature.lineart.crease_threshold = 0.0

# ---- collection membership
col_collection.objects.link(ob_combat_fab)
col_collection.objects.link(ob_armature)

# ---- scene / render settings (as saved in the file)
scene.frame_start = 1; scene.frame_end = 250; scene.frame_set(1)
scene.render.engine = 'BLENDER_EEVEE_NEXT'
scene.render.film_transparent = True
scene.cycles.use_denoising = False
scene.cycles.samples = 128
scene.cycles.sampling_pattern = 'TABULATED_SOBOL'
scene.cycles.use_adaptive_sampling = False
scene.cycles.use_light_tree = False
scene.view_settings.view_transform = 'Filmic'
bpy.context.view_layer.update()

# ---- added for rendering (the .blend has no active camera and no usable light): camera, sun
cam_auto = bpy.data.cameras.new('AutoCamera')
cam_auto.lens = 50.0
cam_auto.sensor_width = 36.0
cam_auto.clip_end = 1000.0
ob_auto_camera = bpy.data.objects.new('AutoCamera', cam_auto)
scene.collection.objects.link(ob_auto_camera)
ob_auto_camera.location = (15.523, -18.5717, 16.7573)
ob_auto_camera.rotation_euler = (1.09748, -7.21219e-08, 0.694738)
scene.camera = ob_auto_camera
light_auto_sun = bpy.data.lights.new('AutoSun', 'SUN')
light_auto_sun.energy = 3.0
light_auto_sun.angle = 0.0523599
ob_auto_sun = bpy.data.objects.new('AutoSun', light_auto_sun)
scene.collection.objects.link(ob_auto_sun)
ob_auto_sun.rotation_euler = (0.872665, 0.174533, 0.523599)
bpy.context.view_layer.update()
